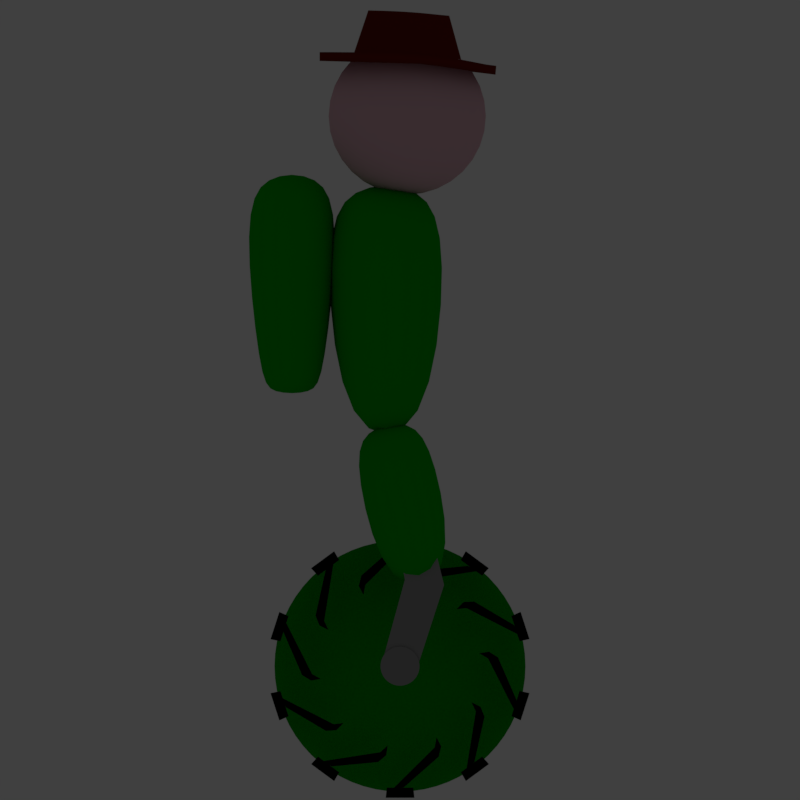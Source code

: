 # Source: PlayerCharacter.blend  (saved by Blender 2.79.0; exported with 4.5.12 LTS)
import bpy
from mathutils import Matrix  # noqa: F401  (used for matrix-valued properties, if any)

bpy.ops.wm.read_factory_settings(use_empty=True)
scene = bpy.context.scene
scene.name = 'Scene'

# ---- collections
col_collection_1 = bpy.data.collections.new('Collection 1'); scene.collection.children.link(col_collection_1)
col_collection_1.hide_render = True
col_collection_1.hide_viewport = True
col_collection_2 = bpy.data.collections.new('Collection 2'); scene.collection.children.link(col_collection_2)
col_collection_3 = bpy.data.collections.new('Collection 3'); scene.collection.children.link(col_collection_3)
col_collection_3.hide_render = True
col_collection_3.hide_viewport = True
col_collection_4 = bpy.data.collections.new('Collection 4'); scene.collection.children.link(col_collection_4)
col_collection_4.hide_render = True
col_collection_4.hide_viewport = True
col_collection_5 = bpy.data.collections.new('Collection 5'); scene.collection.children.link(col_collection_5)
col_collection_11 = bpy.data.collections.new('Collection 11'); scene.collection.children.link(col_collection_11)

# ---- materials (node trees are filled in below, after node groups)
mat_material_003 = bpy.data.materials.new('Material.003')
mat_material_003.alpha_threshold = 0.0
mat_material_003.use_transparent_shadow = False
mat_material_003.diffuse_color = (0.0, 0.0, 0.0, 1.0)
mat_material_003.roughness = 0.5
mat_material_003.specular_intensity = 0.0
mat_material_002 = bpy.data.materials.new('Material.002')
mat_material_002.alpha_threshold = 0.0
mat_material_002.use_transparent_shadow = False
mat_material_002.diffuse_color = (1.0, 1.0, 1.0, 1.0)
mat_material_002.roughness = 0.5
mat_material_002.specular_intensity = 0.0
mat_material_006 = bpy.data.materials.new('Material.006')
mat_material_006.alpha_threshold = 0.0
mat_material_006.use_transparent_shadow = False
mat_material_006.diffuse_color = (0.3185, 0.3185, 0.3185, 1.0)
mat_material_006.roughness = 0.5
mat_green = bpy.data.materials.new('Green')
mat_green.alpha_threshold = 0.0
mat_green.use_transparent_shadow = False
mat_green.diffuse_color = (0.0, 0.448, 0.002781, 1.0)
mat_green.roughness = 0.5
mat_material_004 = bpy.data.materials.new('Material.004')
mat_material_004.alpha_threshold = 0.0
mat_material_004.use_transparent_shadow = False
mat_material_004.diffuse_color = (0.168, 0.01458, 0.004047, 1.0)
mat_material_004.roughness = 0.5
mat_material_004.specular_intensity = 0.0
mat_material_005 = bpy.data.materials.new('Material.005')
mat_material_005.alpha_threshold = 0.0
mat_material_005.use_transparent_shadow = False
mat_material_005.diffuse_color = (0.8, 0.4925, 0.5658, 1.0)
mat_material_005.roughness = 0.5

# ---- material node trees

# ---- world
world_world = bpy.data.worlds.new('World'); scene.world = world_world
world_world.color = (0.05088, 0.05088, 0.05088)
world_world.use_sun_shadow = False
world_world.sun_shadow_jitter_overblur = 0.0
world_world.cycles.sampling_method = 'MANUAL'

# ---- cameras
cam_camera = bpy.data.cameras.new('Camera')
cam_camera.type = 'ORTHO'
cam_camera.clip_end = 100.0
cam_camera.lens = 35.0
cam_camera.sensor_width = 32.0
cam_camera.sensor_height = 18.0
cam_camera.ortho_scale = 2.104
cam_camera.dof.focus_distance = 0.0
cam_camera.dof.aperture_fstop = 128.0

# ---- lights
light_sun = bpy.data.lights.new('Sun', 'SUN')
light_sun.transmission_factor = 0.0
light_sun.angle = 0.1993
light_sun.energy = 1.0
light_sun.shadow_buffer_clip_start = 0.5
light_sun.shadow_soft_size = 0.1
light_sun.shadow_cascade_max_distance = 1000.0

# ---- meshes
me_cube_001 = bpy.data.meshes.new('Cube.001')
me_cube_001.from_pydata([(-0.1, 0.1533, -0.1), (-0.1, 0.1533, 0.1), (-0.1, 0.234, -0.1), (-0.1, 0.234, 0.1), (0.1, 0.1533, -0.1), (0.1, 0.1533, 0.1), (0.1, 0.234, -0.1), (0.1, 0.234, 0.1), (-0.3723, -0.1171, -0.1), (-0.3723, -0.1171, 0.1), (-0.3723, -0.03638, -0.1), (-0.3723, -0.03638, 0.1), (0.05155, 0.1564, -0.1), (0.05155, 0.1564, 0.1), (-0.0291, 0.146, -0.1), (-0.0291, 0.146, 0.1), (-0.4379, -0.1821, -0.1), (-0.4379, -0.1821, 0.1), (-0.4379, -0.1014, -0.1), (-0.4379, -0.1014, 0.1)], [], [(0, 1, 3, 2), (2, 3, 7, 6), (6, 7, 5, 4), (4, 5, 1, 0), (2, 6, 4, 0), (7, 3, 1, 5), (9, 11, 19, 17), (10, 11, 15, 14), (14, 15, 13, 12), (12, 13, 9, 8), (10, 14, 12, 8), (15, 11, 9, 13), (16, 17, 19, 18), (10, 8, 16, 18), (11, 10, 18, 19), (8, 9, 17, 16)])
me_cube_001.materials.append(mat_material_003)
me_cube_001.use_remesh_preserve_volume = False
me_cube_001.use_remesh_preserve_attributes = False
me_cube_001.use_mirror_vertex_groups = False
me_cube_001.update()
me_cylinder_001 = bpy.data.meshes.new('Cylinder.001')
me_cylinder_001.from_pydata([(0.0, 1.0, -0.1), (0.0, 1.0, 0.1), (0.09802, 0.9952, -0.1), (0.09802, 0.9952, 0.1), (0.1951, 0.9808, -0.1), (0.1951, 0.9808, 0.1), (0.2903, 0.9569, -0.1), (0.2903, 0.9569, 0.1), (0.3827, 0.9239, -0.1), (0.3827, 0.9239, 0.1), (0.4714, 0.8819, -0.1), (0.4714, 0.8819, 0.1), (0.5556, 0.8315, -0.1), (0.5556, 0.8315, 0.1), (0.6344, 0.773, -0.1), (0.6344, 0.773, 0.1), (0.7071, 0.7071, -0.1), (0.7071, 0.7071, 0.1), (0.773, 0.6344, -0.1), (0.773, 0.6344, 0.1), (0.8315, 0.5556, -0.1), (0.8315, 0.5556, 0.1), (0.8819, 0.4714, -0.1), (0.8819, 0.4714, 0.1), (0.9239, 0.3827, -0.1), (0.9239, 0.3827, 0.1), (0.9569, 0.2903, -0.1), (0.9569, 0.2903, 0.1), (0.9808, 0.1951, -0.1), (0.9808, 0.1951, 0.1), (0.9952, 0.09802, -0.1), (0.9952, 0.09802, 0.1), (1.0, -1.629e-07, -0.1), (1.0, -1.629e-07, 0.1), (0.9952, -0.09802, -0.1), (0.9952, -0.09802, 0.1), (0.9808, -0.1951, -0.1), (0.9808, -0.1951, 0.1), (0.9569, -0.2903, -0.1), (0.9569, -0.2903, 0.1), (0.9239, -0.3827, -0.1), (0.9239, -0.3827, 0.1), (0.8819, -0.4714, -0.1), (0.8819, -0.4714, 0.1), (0.8315, -0.5556, -0.1), (0.8315, -0.5556, 0.1), (0.773, -0.6344, -0.1), (0.773, -0.6344, 0.1), (0.7071, -0.7071, -0.1), (0.7071, -0.7071, 0.1), (0.6344, -0.773, -0.1), (0.6344, -0.773, 0.1), (0.5556, -0.8315, -0.1), (0.5556, -0.8315, 0.1), (0.4714, -0.8819, -0.1), (0.4714, -0.8819, 0.1), (0.3827, -0.9239, -0.1), (0.3827, -0.9239, 0.1), (0.2903, -0.9569, -0.1), (0.2903, -0.9569, 0.1), (0.1951, -0.9808, -0.1), (0.1951, -0.9808, 0.1), (0.09802, -0.9952, -0.1), (0.09802, -0.9952, 0.1), (-8.027e-07, -1.0, -0.1), (-8.027e-07, -1.0, 0.1), (-0.09802, -0.9952, -0.1), (-0.09802, -0.9952, 0.1), (-0.1951, -0.9808, -0.1), (-0.1951, -0.9808, 0.1), (-0.2903, -0.9569, -0.1), (-0.2903, -0.9569, 0.1), (-0.3827, -0.9239, -0.1), (-0.3827, -0.9239, 0.1), (-0.4714, -0.8819, -0.1), (-0.4714, -0.8819, 0.1), (-0.5556, -0.8315, -0.1), (-0.5556, -0.8315, 0.1), (-0.6344, -0.773, -0.1), (-0.6344, -0.773, 0.1), (-0.7071, -0.7071, -0.1), (-0.7071, -0.7071, 0.1), (-0.773, -0.6344, -0.1), (-0.773, -0.6344, 0.1), (-0.8315, -0.5556, -0.1), (-0.8315, -0.5556, 0.1), (-0.8819, -0.4714, -0.1), (-0.8819, -0.4714, 0.1), (-0.9239, -0.3827, -0.1), (-0.9239, -0.3827, 0.1), (-0.9569, -0.2903, -0.1), (-0.9569, -0.2903, 0.1), (-0.9808, -0.1951, -0.1), (-0.9808, -0.1951, 0.1), (-0.9952, -0.09802, -0.1), (-0.9952, -0.09802, 0.1), (-1.0, -4.649e-07, -0.1), (-1.0, -4.649e-07, 0.1), (-0.9952, 0.09802, -0.1), (-0.9952, 0.09802, 0.1), (-0.9808, 0.1951, -0.1), (-0.9808, 0.1951, 0.1), (-0.9569, 0.2903, -0.1), (-0.9569, 0.2903, 0.1), (-0.9239, 0.3827, -0.1), (-0.9239, 0.3827, 0.1), (-0.8819, 0.4714, -0.1), (-0.8819, 0.4714, 0.1), (-0.8315, 0.5556, -0.1), (-0.8315, 0.5556, 0.1), (-0.773, 0.6344, -0.1), (-0.773, 0.6344, 0.1), (-0.7071, 0.7071, -0.1), (-0.7071, 0.7071, 0.1), (-0.6344, 0.773, -0.1), (-0.6344, 0.773, 0.1), (-0.5556, 0.8315, -0.1), (-0.5556, 0.8315, 0.1), (-0.4714, 0.8819, -0.1), (-0.4714, 0.8819, 0.1), (-0.3827, 0.9239, -0.1), (-0.3827, 0.9239, 0.1), (-0.2903, 0.9569, -0.1), (-0.2903, 0.9569, 0.1), (-0.1951, 0.9808, -0.1), (-0.1951, 0.9808, 0.1), (-0.09802, 0.9952, -0.1), (-0.09802, 0.9952, 0.1)], [], [(0, 1, 3, 2), (2, 3, 5, 4), (4, 5, 7, 6), (6, 7, 9, 8), (8, 9, 11, 10), (10, 11, 13, 12), (12, 13, 15, 14), (14, 15, 17, 16), (16, 17, 19, 18), (18, 19, 21, 20), (20, 21, 23, 22), (22, 23, 25, 24), (24, 25, 27, 26), (26, 27, 29, 28), (28, 29, 31, 30), (30, 31, 33, 32), (32, 33, 35, 34), (34, 35, 37, 36), (36, 37, 39, 38), (38, 39, 41, 40), (40, 41, 43, 42), (42, 43, 45, 44), (44, 45, 47, 46), (46, 47, 49, 48), (48, 49, 51, 50), (50, 51, 53, 52), (52, 53, 55, 54), (54, 55, 57, 56), (56, 57, 59, 58), (58, 59, 61, 60), (60, 61, 63, 62), (62, 63, 65, 64), (64, 65, 67, 66), (66, 67, 69, 68), (68, 69, 71, 70), (70, 71, 73, 72), (72, 73, 75, 74), (74, 75, 77, 76), (76, 77, 79, 78), (78, 79, 81, 80), (80, 81, 83, 82), (82, 83, 85, 84), (84, 85, 87, 86), (86, 87, 89, 88), (88, 89, 91, 90), (90, 91, 93, 92), (92, 93, 95, 94), (94, 95, 97, 96), (96, 97, 99, 98), (98, 99, 101, 100), (100, 101, 103, 102), (102, 103, 105, 104), (104, 105, 107, 106), (106, 107, 109, 108), (108, 109, 111, 110), (110, 111, 113, 112), (112, 113, 115, 114), (114, 115, 117, 116), (116, 117, 119, 118), (118, 119, 121, 120), (120, 121, 123, 122), (122, 123, 125, 124), (3, 1, 127, 125, 123, 121, 119, 117, 115, 113, 111, 109, 107, 105, 103, 101, 99, 97, 95, 93, 91, 89, 87, 85, 83, 81, 79, 77, 75, 73, 71, 69, 67, 65, 63, 61, 59, 57, 55, 53, 51, 49, 47, 45, 43, 41, 39, 37, 35, 33, 31, 29, 27, 25, 23, 21, 19, 17, 15, 13, 11, 9, 7, 5), (124, 125, 127, 126), (126, 127, 1, 0), (0, 2, 4, 6, 8, 10, 12, 14, 16, 18, 20, 22, 24, 26, 28, 30, 32, 34, 36, 38, 40, 42, 44, 46, 48, 50, 52, 54, 56, 58, 60, 62, 64, 66, 68, 70, 72, 74, 76, 78, 80, 82, 84, 86, 88, 90, 92, 94, 96, 98, 100, 102, 104, 106, 108, 110, 112, 114, 116, 118, 120, 122, 124, 126)])
me_cylinder_001.materials.append(mat_material_002)
me_cylinder_001.use_remesh_preserve_volume = False
me_cylinder_001.use_remesh_preserve_attributes = False
me_cylinder_001.use_mirror_vertex_groups = False
me_cylinder_001.update()
me_cylinder_005 = bpy.data.meshes.new('Cylinder.005')
me_cylinder_005.from_pydata([(-6.062e-07, 0.05137, -0.05137), (-6.062e-07, 0.05137, 0.05137), (0.005034, 0.05112, -0.05137), (0.005034, 0.05112, 0.05137), (0.01002, 0.05038, -0.05137), (0.01002, 0.05038, 0.05137), (0.01491, 0.04915, -0.05137), (0.01491, 0.04915, 0.05137), (0.01966, 0.04746, -0.05137), (0.01966, 0.04746, 0.05137), (0.02421, 0.0453, -0.05137), (0.02421, 0.0453, 0.05137), (0.02854, 0.04271, -0.05137), (0.02854, 0.04271, 0.05137), (0.03259, 0.03971, -0.05137), (0.03259, 0.03971, 0.05137), (0.03632, 0.03632, -0.05137), (0.03632, 0.03632, 0.05137), (0.03971, 0.03259, -0.05137), (0.03971, 0.03259, 0.05137), (0.04271, 0.02854, -0.05137), (0.04271, 0.02854, 0.05137), (0.0453, 0.02421, -0.05137), (0.0453, 0.02421, 0.05137), (0.04746, 0.01966, -0.05137), (0.04746, 0.01966, 0.05137), (0.04915, 0.01491, -0.05137), (0.04915, 0.01491, 0.05137), (0.05038, 0.01002, -0.05137), (0.05038, 0.01002, 0.05137), (0.05112, 0.005035, -0.05137), (0.05112, 0.005035, 0.05137), (0.05137, -2.407e-07, -0.05137), (0.05137, -2.407e-07, 0.05137), (0.05112, -0.005035, -0.05137), (0.05112, -0.005035, 0.05137), (0.05038, -0.01002, -0.05137), (0.05038, -0.01002, 0.05137), (0.04915, -0.01491, -0.05137), (0.04915, -0.01491, 0.05137), (0.04746, -0.01966, -0.05137), (0.04746, -0.01966, 0.05137), (0.0453, -0.02421, -0.05137), (0.0453, -0.02421, 0.05137), (0.04271, -0.02854, -0.05137), (0.04271, -0.02854, 0.05137), (0.03971, -0.03259, -0.05137), (0.03971, -0.03259, 0.05137), (0.03632, -0.03632, -0.05137), (0.03632, -0.03632, 0.05137), (0.03259, -0.03971, -0.05137), (0.03259, -0.03971, 0.05137), (0.02854, -0.04271, -0.05137), (0.02854, -0.04271, 0.05137), (0.02421, -0.0453, -0.05137), (0.02421, -0.0453, 0.05137), (0.01966, -0.04746, -0.05137), (0.01966, -0.04746, 0.05137), (0.01491, -0.04915, -0.05137), (0.01491, -0.04915, 0.05137), (0.01002, -0.05038, -0.05137), (0.01002, -0.05038, 0.05137), (0.005034, -0.05112, -0.05137), (0.005034, -0.05112, 0.05137), (-6.474e-07, -0.05137, -0.05137), (-6.474e-07, -0.05137, 0.05137), (-0.005035, -0.05112, -0.05137), (-0.005035, -0.05112, 0.05137), (-0.01002, -0.05038, -0.05137), (-0.01002, -0.05038, 0.05137), (-0.01491, -0.04915, -0.05137), (-0.01491, -0.04915, 0.05137), (-0.01966, -0.04746, -0.05137), (-0.01966, -0.04746, 0.05137), (-0.02421, -0.0453, -0.05137), (-0.02421, -0.0453, 0.05137), (-0.02854, -0.04271, -0.05137), (-0.02854, -0.04271, 0.05137), (-0.03259, -0.03971, -0.05137), (-0.03259, -0.03971, 0.05137), (-0.03632, -0.03632, -0.05137), (-0.03632, -0.03632, 0.05137), (-0.03971, -0.03259, -0.05137), (-0.03971, -0.03259, 0.05137), (-0.04271, -0.02854, -0.05137), (-0.04271, -0.02854, 0.05137), (-0.0453, -0.02421, -0.05137), (-0.0453, -0.02421, 0.05137), (-0.04746, -0.01966, -0.05137), (-0.04746, -0.01966, 0.05137), (-0.04915, -0.01491, -0.05137), (-0.04915, -0.01491, 0.05137), (-0.05038, -0.01002, -0.05137), (-0.05038, -0.01002, 0.05137), (-0.05112, -0.005035, -0.05137), (-0.05112, -0.005035, 0.05137), (-0.05137, -2.562e-07, -0.05137), (-0.05137, -2.562e-07, 0.05137), (-0.05112, 0.005034, -0.05137), (-0.05112, 0.005034, 0.05137), (-0.05038, 0.01002, -0.05137), (-0.05038, 0.01002, 0.05137), (-0.04915, 0.01491, -0.05137), (-0.04915, 0.01491, 0.05137), (-0.04746, 0.01966, -0.05137), (-0.04746, 0.01966, 0.05137), (-0.0453, 0.02421, -0.05137), (-0.0453, 0.02421, 0.05137), (-0.04271, 0.02854, -0.05137), (-0.04271, 0.02854, 0.05137), (-0.03971, 0.03259, -0.05137), (-0.03971, 0.03259, 0.05137), (-0.03632, 0.03632, -0.05137), (-0.03632, 0.03632, 0.05137), (-0.03259, 0.03971, -0.05137), (-0.03259, 0.03971, 0.05137), (-0.02854, 0.04271, -0.05137), (-0.02854, 0.04271, 0.05137), (-0.02421, 0.0453, -0.05137), (-0.02421, 0.0453, 0.05137), (-0.01966, 0.04746, -0.05137), (-0.01966, 0.04746, 0.05137), (-0.01491, 0.04915, -0.05137), (-0.01491, 0.04915, 0.05137), (-0.01002, 0.05038, -0.05137), (-0.01002, 0.05038, 0.05137), (-0.005036, 0.05112, -0.05137), (-0.005036, 0.05112, 0.05137)], [], [(0, 1, 3, 2), (2, 3, 5, 4), (4, 5, 7, 6), (6, 7, 9, 8), (8, 9, 11, 10), (10, 11, 13, 12), (12, 13, 15, 14), (14, 15, 17, 16), (16, 17, 19, 18), (18, 19, 21, 20), (20, 21, 23, 22), (22, 23, 25, 24), (24, 25, 27, 26), (26, 27, 29, 28), (28, 29, 31, 30), (30, 31, 33, 32), (32, 33, 35, 34), (34, 35, 37, 36), (36, 37, 39, 38), (38, 39, 41, 40), (40, 41, 43, 42), (42, 43, 45, 44), (44, 45, 47, 46), (46, 47, 49, 48), (48, 49, 51, 50), (50, 51, 53, 52), (52, 53, 55, 54), (54, 55, 57, 56), (56, 57, 59, 58), (58, 59, 61, 60), (60, 61, 63, 62), (62, 63, 65, 64), (64, 65, 67, 66), (66, 67, 69, 68), (68, 69, 71, 70), (70, 71, 73, 72), (72, 73, 75, 74), (74, 75, 77, 76), (76, 77, 79, 78), (78, 79, 81, 80), (80, 81, 83, 82), (82, 83, 85, 84), (84, 85, 87, 86), (86, 87, 89, 88), (88, 89, 91, 90), (90, 91, 93, 92), (92, 93, 95, 94), (94, 95, 97, 96), (96, 97, 99, 98), (98, 99, 101, 100), (100, 101, 103, 102), (102, 103, 105, 104), (104, 105, 107, 106), (106, 107, 109, 108), (108, 109, 111, 110), (110, 111, 113, 112), (112, 113, 115, 114), (114, 115, 117, 116), (116, 117, 119, 118), (118, 119, 121, 120), (120, 121, 123, 122), (122, 123, 125, 124), (3, 1, 127, 125, 123, 121, 119, 117, 115, 113, 111, 109, 107, 105, 103, 101, 99, 97, 95, 93, 91, 89, 87, 85, 83, 81, 79, 77, 75, 73, 71, 69, 67, 65, 63, 61, 59, 57, 55, 53, 51, 49, 47, 45, 43, 41, 39, 37, 35, 33, 31, 29, 27, 25, 23, 21, 19, 17, 15, 13, 11, 9, 7, 5), (124, 125, 127, 126), (126, 127, 1, 0), (0, 2, 4, 6, 8, 10, 12, 14, 16, 18, 20, 22, 24, 26, 28, 30, 32, 34, 36, 38, 40, 42, 44, 46, 48, 50, 52, 54, 56, 58, 60, 62, 64, 66, 68, 70, 72, 74, 76, 78, 80, 82, 84, 86, 88, 90, 92, 94, 96, 98, 100, 102, 104, 106, 108, 110, 112, 114, 116, 118, 120, 122, 124, 126)])
me_cylinder_005.materials.append(mat_material_006)
me_cylinder_005.use_remesh_preserve_volume = False
me_cylinder_005.use_remesh_preserve_attributes = False
me_cylinder_005.use_mirror_vertex_groups = False
me_cylinder_005.update()
me_cube_003 = bpy.data.meshes.new('Cube.003')
me_cube_003.from_pydata([(-0.6962, -1.0, -0.6962), (-0.6962, -1.0, 0.6962), (-0.6237, 1.0, -0.6237), (-0.6237, 1.0, 0.6237), (0.6962, -1.0, -0.6962), (0.6962, -1.0, 0.6962), (0.6237, 1.0, -0.6237), (0.6237, 1.0, 0.6237), (-1.071, 0.5349, -1.071), (-1.071, 0.5349, 1.071), (1.071, 0.5349, -1.071), (1.071, 0.5349, 1.071)], [], [(8, 9, 3, 2), (2, 3, 7, 6), (10, 11, 5, 4), (4, 5, 1, 0), (8, 10, 4, 0), (11, 9, 1, 5), (7, 3, 9, 11), (2, 6, 10, 8), (6, 7, 11, 10), (0, 1, 9, 8)])
me_cube_003.polygons.foreach_set('use_smooth', [True] * 10)
me_cube_003.materials.append(mat_green)
me_cube_003.use_remesh_preserve_volume = False
me_cube_003.use_remesh_preserve_attributes = False
me_cube_003.use_mirror_vertex_groups = False
me_cube_003.update()
me_cube_006 = bpy.data.meshes.new('Cube.006')
me_cube_006.from_pydata([(-0.6962, -1.0, -0.6962), (-0.6962, -1.0, 0.6962), (-0.6237, 1.0, -0.6237), (-0.6237, 1.0, 0.6237), (0.6962, -1.0, -0.6962), (0.6962, -1.0, 0.6962), (0.6237, 1.0, -0.6237), (0.6237, 1.0, 0.6237), (-1.071, 0.5349, -1.071), (-1.071, 0.5349, 1.071), (1.071, 0.5349, -1.071), (1.071, 0.5349, 1.071), (-0.4542, -1.17, -0.4542), (-0.4542, -1.17, 0.4542), (0.4542, -1.17, -0.4542), (0.4542, -1.17, 0.4542)], [], [(8, 9, 3, 2), (2, 3, 7, 6), (10, 11, 5, 4), (1, 0, 12, 13), (8, 10, 4, 0), (11, 9, 1, 5), (7, 3, 9, 11), (2, 6, 10, 8), (6, 7, 11, 10), (0, 1, 9, 8), (14, 15, 13, 12), (0, 4, 14, 12), (5, 1, 13, 15), (4, 5, 15, 14)])
me_cube_006.polygons.foreach_set('use_smooth', [True] * 14)
me_cube_006.materials.append(mat_green)
me_cube_006.use_remesh_preserve_volume = False
me_cube_006.use_remesh_preserve_attributes = False
me_cube_006.use_mirror_vertex_groups = False
me_cube_006.update()
me_cube_005 = bpy.data.meshes.new('Cube.005')
me_cube_005.from_pydata([(-1.0, -1.0, -1.0), (-1.0, -1.0, 1.0), (-1.204, 0.8365, -1.0), (-1.204, 0.8365, 1.0), (1.0, -1.0, -1.0), (1.0, -1.0, 1.0), (1.0, 1.0, -1.0), (1.0, 1.0, 1.0), (-2.046, 1.453, -1.0), (-2.046, 1.453, 1.0), (-0.323, 1.868, -1.0), (-0.323, 1.868, 1.0)], [], [(0, 1, 3, 2), (7, 6, 10, 11), (6, 7, 5, 4), (4, 5, 1, 0), (2, 6, 4, 0), (7, 3, 1, 5), (8, 9, 11, 10), (6, 2, 8, 10), (3, 7, 11, 9), (2, 3, 9, 8)])
me_cube_005.materials.append(mat_material_006)
me_cube_005.use_remesh_preserve_volume = False
me_cube_005.use_remesh_preserve_attributes = False
me_cube_005.use_mirror_vertex_groups = False
me_cube_005.update()
me_cube_004 = bpy.data.meshes.new('Cube.004')
me_cube_004.from_pydata([(-0.9049, -1.0, -0.9049), (-0.9049, -1.0, 0.9049), (-0.6237, 1.0, -0.6237), (-0.6237, 1.0, 0.6237), (0.9049, -1.0, -0.9049), (0.9049, -1.0, 0.9049), (0.6237, 1.0, -0.6237), (0.6237, 1.0, 0.6237), (-1.071, 0.5349, -1.071), (-1.071, 0.5349, 1.071), (1.071, 0.5349, -1.071), (1.071, 0.5349, 1.071)], [], [(8, 9, 3, 2), (2, 3, 7, 6), (10, 11, 5, 4), (4, 5, 1, 0), (8, 10, 4, 0), (11, 9, 1, 5), (7, 3, 9, 11), (2, 6, 10, 8), (6, 7, 11, 10), (0, 1, 9, 8)])
me_cube_004.polygons.foreach_set('use_smooth', [True] * 10)
me_cube_004.materials.append(mat_green)
me_cube_004.use_remesh_preserve_volume = False
me_cube_004.use_remesh_preserve_attributes = False
me_cube_004.use_mirror_vertex_groups = False
me_cube_004.update()
me_cylinder_003 = bpy.data.meshes.new('Cylinder.003')
me_cylinder_003.from_pydata([(-0.02625, 0.541, 0.2807), (-0.03929, 0.7372, 0.8894), (0.03123, 0.5384, 0.2847), (0.03686, 0.7337, 0.896), (0.08822, 0.5306, 0.2891), (0.1123, 0.723, 0.9033), (0.1441, 0.5177, 0.2938), (0.1864, 0.7055, 0.9114), (0.1984, 0.4998, 0.2987), (0.2583, 0.6811, 0.92), (0.2506, 0.4771, 0.3037), (0.3274, 0.6502, 0.9289), (0.3, 0.4498, 0.3087), (0.3928, 0.613, 0.9381), (0.3461, 0.4182, 0.3136), (0.454, 0.5699, 0.9472), (0.3886, 0.3825, 0.3181), (0.5103, 0.5213, 0.9559), (0.4269, 0.3432, 0.3223), (0.5612, 0.4677, 0.964), (0.4606, 0.3006, 0.3259), (0.6062, 0.4096, 0.9711), (0.4894, 0.255, 0.3289), (0.6447, 0.3475, 0.977), (0.5131, 0.207, 0.3311), (0.6764, 0.2821, 0.9813), (0.5313, 0.157, 0.3325), (0.701, 0.214, 0.984), (0.5441, 0.1055, 0.3332), (0.7185, 0.1438, 0.9855), (0.5519, 0.05303, 0.3336), (0.7291, 0.07226, 0.9864), (0.5545, -1.883e-07, 0.3338), (0.7326, -1.917e-07, 0.9867), (0.5519, -0.05303, 0.3336), (0.7291, -0.07226, 0.9864), (0.5441, -0.1055, 0.3332), (0.7185, -0.1438, 0.9855), (0.5313, -0.157, 0.3325), (0.701, -0.214, 0.984), (0.5131, -0.207, 0.3311), (0.6764, -0.2821, 0.9813), (0.4894, -0.255, 0.3289), (0.6447, -0.3475, 0.977), (0.4606, -0.3006, 0.3259), (0.6062, -0.4096, 0.9711), (0.4269, -0.3432, 0.3223), (0.5612, -0.4677, 0.964), (0.3886, -0.3825, 0.3181), (0.5103, -0.5213, 0.9559), (0.3461, -0.4182, 0.3136), (0.454, -0.5699, 0.9472), (0.3, -0.4498, 0.3087), (0.3928, -0.613, 0.9381), (0.2506, -0.4771, 0.3037), (0.3274, -0.6502, 0.9289), (0.1984, -0.4998, 0.2987), (0.2583, -0.6811, 0.92), (0.1441, -0.5177, 0.2938), (0.1864, -0.7055, 0.9114), (0.08822, -0.5306, 0.2891), (0.1123, -0.723, 0.9033), (0.03123, -0.5384, 0.2847), (0.03686, -0.7337, 0.896), (-0.02625, -0.541, 0.2807), (-0.03929, -0.7372, 0.8894), (-0.08364, -0.5384, 0.277), (-0.1153, -0.7337, 0.8837), (-0.1404, -0.5306, 0.2737), (-0.1906, -0.723, 0.8787), (-0.1959, -0.5177, 0.2708), (-0.2642, -0.7055, 0.8745), (-0.2497, -0.4998, 0.2682), (-0.3356, -0.6811, 0.8711), (-0.3013, -0.4771, 0.2661), (-0.404, -0.6502, 0.8683), (-0.3501, -0.4498, 0.2642), (-0.4688, -0.613, 0.8661), (-0.3957, -0.4182, 0.2627), (-0.5293, -0.5699, 0.8644), (-0.4377, -0.3825, 0.2614), (-0.5851, -0.5213, 0.863), (-0.4758, -0.3432, 0.2603), (-0.6356, -0.4677, 0.862), (-0.5095, -0.3006, 0.2594), (-0.6804, -0.4096, 0.8612), (-0.5387, -0.255, 0.2587), (-0.719, -0.3475, 0.8606), (-0.5629, -0.207, 0.2581), (-0.7512, -0.2821, 0.8602), (-0.5821, -0.157, 0.2577), (-0.7765, -0.214, 0.8599), (-0.5961, -0.1055, 0.2573), (-0.7949, -0.1438, 0.8596), (-0.6048, -0.05303, 0.257), (-0.8061, -0.07226, 0.8594), (-0.608, -3.55e-07, 0.2568), (-0.8101, -4.199e-07, 0.8593), (-0.6048, 0.05302, 0.257), (-0.8061, 0.07226, 0.8594), (-0.5961, 0.1055, 0.2573), (-0.7949, 0.1438, 0.8596), (-0.5821, 0.157, 0.2577), (-0.7765, 0.214, 0.8599), (-0.5629, 0.207, 0.2581), (-0.7512, 0.2821, 0.8602), (-0.5387, 0.255, 0.2587), (-0.719, 0.3475, 0.8606), (-0.5095, 0.3006, 0.2594), (-0.6804, 0.4096, 0.8612), (-0.4758, 0.3432, 0.2603), (-0.6356, 0.4677, 0.862), (-0.4377, 0.3825, 0.2614), (-0.5851, 0.5213, 0.863), (-0.3957, 0.4182, 0.2627), (-0.5293, 0.5699, 0.8644), (-0.3501, 0.4498, 0.2642), (-0.4688, 0.613, 0.8661), (-0.3013, 0.4771, 0.2661), (-0.404, 0.6502, 0.8683), (-0.2497, 0.4998, 0.2682), (-0.3356, 0.6811, 0.8711), (-0.1959, 0.5177, 0.2708), (-0.2642, 0.7055, 0.8745), (-0.1404, 0.5306, 0.2737), (-0.1906, 0.723, 0.8787), (-0.08364, 0.5384, 0.277), (-0.1153, 0.7337, 0.8837), (-0.05194, 1.228, 0.8786), (0.07376, 1.222, 0.8868), (0.1986, 1.205, 0.8969), (0.3213, 1.175, 0.909), (0.4405, 1.135, 0.9228), (0.5552, 1.083, 0.9383), (0.664, 1.021, 0.9549), (0.7658, 0.9494, 0.9721), (0.8596, 0.8684, 0.9893), (0.9444, 0.7791, 1.006), (1.019, 0.6823, 1.021), (1.084, 0.579, 1.033), (1.136, 0.47, 1.043), (1.177, 0.3565, 1.048), (1.207, 0.2396, 1.051), (1.224, 0.1204, 1.053), (1.23, -1.439e-07, 1.053), (1.224, -0.1204, 1.053), (1.207, -0.2396, 1.051), (1.177, -0.3565, 1.048), (1.136, -0.47, 1.043), (1.084, -0.579, 1.033), (1.019, -0.6823, 1.021), (0.9444, -0.7791, 1.006), (0.8596, -0.8684, 0.9893), (0.7658, -0.9494, 0.9721), (0.664, -1.021, 0.9549), (0.5552, -1.083, 0.9383), (0.4405, -1.135, 0.9228), (0.3213, -1.175, 0.909), (0.1986, -1.205, 0.8969), (0.07376, -1.222, 0.8868), (-0.05194, -1.228, 0.8786), (-0.1773, -1.222, 0.8722), (-0.3009, -1.205, 0.8674), (-0.4218, -1.175, 0.864), (-0.5387, -1.135, 0.8617), (-0.6504, -1.083, 0.8601), (-0.7561, -1.021, 0.8591), (-0.8546, -0.9494, 0.8584), (-0.9451, -0.8684, 0.8578), (-1.027, -0.7791, 0.8572), (-1.099, -0.6823, 0.8567), (-1.161, -0.5789, 0.8565), (-1.213, -0.47, 0.8565), (-1.253, -0.3565, 0.8565), (-1.283, -0.2396, 0.8565), (-1.3, -0.1204, 0.8565), (-1.306, -5.234e-07, 0.8565), (-1.3, 0.1204, 0.8565), (-1.283, 0.2396, 0.8565), (-1.253, 0.3565, 0.8565), (-1.213, 0.47, 0.8565), (-1.161, 0.5789, 0.8565), (-1.099, 0.6823, 0.8567), (-1.027, 0.7791, 0.8572), (-0.9451, 0.8684, 0.8578), (-0.8546, 0.9494, 0.8584), (-0.7561, 1.021, 0.8591), (-0.6504, 1.083, 0.8601), (-0.5387, 1.135, 0.8617), (-0.4218, 1.175, 0.864), (-0.3009, 1.205, 0.8674), (-0.1773, 1.222, 0.8722), (-0.05542, 1.228, 1.005), (0.06948, 1.222, 1.013), (0.1934, 1.205, 1.023), (0.3152, 1.175, 1.035), (0.4335, 1.135, 1.049), (0.5472, 1.083, 1.064), (0.655, 1.021, 1.08), (0.756, 0.9494, 1.098), (0.849, 0.8684, 1.115), (0.933, 0.7791, 1.131), (1.007, 0.6823, 1.145), (1.071, 0.579, 1.158), (1.124, 0.47, 1.167), (1.165, 0.3565, 1.173), (1.194, 0.2396, 1.177), (1.212, 0.1204, 1.179), (1.218, -1.44e-07, 1.179), (1.212, -0.1204, 1.179), (1.194, -0.2396, 1.177), (1.165, -0.3565, 1.173), (1.124, -0.47, 1.167), (1.071, -0.579, 1.158), (1.007, -0.6823, 1.145), (0.933, -0.7791, 1.131), (0.849, -0.8684, 1.115), (0.756, -0.9494, 1.098), (0.655, -1.021, 1.08), (0.5472, -1.083, 1.064), (0.4335, -1.135, 1.049), (0.3152, -1.175, 1.035), (0.1934, -1.205, 1.023), (0.06947, -1.222, 1.013), (-0.05542, -1.228, 1.005), (-0.18, -1.222, 0.9984), (-0.303, -1.205, 0.9937), (-0.4233, -1.175, 0.9903), (-0.5397, -1.135, 0.988), (-0.6511, -1.083, 0.9865), (-0.7565, -1.021, 0.9855), (-0.8548, -0.9494, 0.9849), (-0.9452, -0.8684, 0.9843), (-1.027, -0.7791, 0.9838), (-1.099, -0.6823, 0.9833), (-1.161, -0.5789, 0.9831), (-1.213, -0.47, 0.9831), (-1.253, -0.3565, 0.9831), (-1.283, -0.2396, 0.9831), (-1.3, -0.1204, 0.9831), (-1.306, -5.234e-07, 0.9831), (-1.3, 0.1204, 0.9831), (-1.283, 0.2396, 0.9831), (-1.253, 0.3565, 0.9831), (-1.213, 0.47, 0.9831), (-1.161, 0.5789, 0.9831), (-1.099, 0.6823, 0.9833), (-1.027, 0.7791, 0.9838), (-0.9452, 0.8684, 0.9843), (-0.8548, 0.9494, 0.9849), (-0.7565, 1.021, 0.9855), (-0.6511, 1.083, 0.9865), (-0.5397, 1.135, 0.988), (-0.4233, 1.175, 0.9903), (-0.303, 1.205, 0.9937), (-0.18, 1.222, 0.9984)], [], [(0, 1, 3, 2), (2, 3, 5, 4), (4, 5, 7, 6), (6, 7, 9, 8), (8, 9, 11, 10), (10, 11, 13, 12), (12, 13, 15, 14), (14, 15, 17, 16), (16, 17, 19, 18), (18, 19, 21, 20), (20, 21, 23, 22), (22, 23, 25, 24), (24, 25, 27, 26), (26, 27, 29, 28), (28, 29, 31, 30), (30, 31, 33, 32), (32, 33, 35, 34), (34, 35, 37, 36), (36, 37, 39, 38), (38, 39, 41, 40), (40, 41, 43, 42), (42, 43, 45, 44), (44, 45, 47, 46), (46, 47, 49, 48), (48, 49, 51, 50), (50, 51, 53, 52), (52, 53, 55, 54), (54, 55, 57, 56), (56, 57, 59, 58), (58, 59, 61, 60), (60, 61, 63, 62), (62, 63, 65, 64), (64, 65, 67, 66), (66, 67, 69, 68), (68, 69, 71, 70), (70, 71, 73, 72), (72, 73, 75, 74), (74, 75, 77, 76), (76, 77, 79, 78), (78, 79, 81, 80), (80, 81, 83, 82), (82, 83, 85, 84), (84, 85, 87, 86), (86, 87, 89, 88), (88, 89, 91, 90), (90, 91, 93, 92), (92, 93, 95, 94), (94, 95, 97, 96), (96, 97, 99, 98), (98, 99, 101, 100), (100, 101, 103, 102), (102, 103, 105, 104), (104, 105, 107, 106), (106, 107, 109, 108), (108, 109, 111, 110), (110, 111, 113, 112), (112, 113, 115, 114), (114, 115, 117, 116), (116, 117, 119, 118), (118, 119, 121, 120), (120, 121, 123, 122), (122, 123, 125, 124), (13, 11, 133, 134), (124, 125, 127, 126), (126, 127, 1, 0), (0, 2, 4, 6, 8, 10, 12, 14, 16, 18, 20, 22, 24, 26, 28, 30, 32, 34, 36, 38, 40, 42, 44, 46, 48, 50, 52, 54, 56, 58, 60, 62, 64, 66, 68, 70, 72, 74, 76, 78, 80, 82, 84, 86, 88, 90, 92, 94, 96, 98, 100, 102, 104, 106, 108, 110, 112, 114, 116, 118, 120, 122, 124, 126), (137, 136, 200, 201), (83, 81, 168, 169), (31, 29, 142, 143), (101, 99, 177, 178), (49, 47, 151, 152), (119, 117, 186, 187), (67, 65, 160, 161), (15, 13, 134, 135), (85, 83, 169, 170), (33, 31, 143, 144), (103, 101, 178, 179), (51, 49, 152, 153), (121, 119, 187, 188), (69, 67, 161, 162), (17, 15, 135, 136), (87, 85, 170, 171), (35, 33, 144, 145), (105, 103, 179, 180), (53, 51, 153, 154), (123, 121, 188, 189), (71, 69, 162, 163), (19, 17, 136, 137), (89, 87, 171, 172), (37, 35, 145, 146), (107, 105, 180, 181), (3, 1, 128, 129), (55, 53, 154, 155), (125, 123, 189, 190), (73, 71, 163, 164), (21, 19, 137, 138), (91, 89, 172, 173), (39, 37, 146, 147), (109, 107, 181, 182), (57, 55, 155, 156), (127, 125, 190, 191), (5, 3, 129, 130), (75, 73, 164, 165), (23, 21, 138, 139), (93, 91, 173, 174), (41, 39, 147, 148), (111, 109, 182, 183), (59, 57, 156, 157), (1, 127, 191, 128), (7, 5, 130, 131), (77, 75, 165, 166), (25, 23, 139, 140), (95, 93, 174, 175), (43, 41, 148, 149), (113, 111, 183, 184), (61, 59, 157, 158), (9, 7, 131, 132), (79, 77, 166, 167), (27, 25, 140, 141), (97, 95, 175, 176), (45, 43, 149, 150), (115, 113, 184, 185), (63, 61, 158, 159), (11, 9, 132, 133), (81, 79, 167, 168), (29, 27, 141, 142), (99, 97, 176, 177), (47, 45, 150, 151), (117, 115, 185, 186), (65, 63, 159, 160), (193, 192, 255, 254, 253, 252, 251, 250, 249, 248, 247, 246, 245, 244, 243, 242, 241, 240, 239, 238, 237, 236, 235, 234, 233, 232, 231, 230, 229, 228, 227, 226, 225, 224, 223, 222, 221, 220, 219, 218, 217, 216, 215, 214, 213, 212, 211, 210, 209, 208, 207, 206, 205, 204, 203, 202, 201, 200, 199, 198, 197, 196, 195, 194), (190, 189, 253, 254), (164, 163, 227, 228), (138, 137, 201, 202), (191, 190, 254, 255), (165, 164, 228, 229), (139, 138, 202, 203), (128, 191, 255, 192), (166, 165, 229, 230), (140, 139, 203, 204), (167, 166, 230, 231), (141, 140, 204, 205), (168, 167, 231, 232), (142, 141, 205, 206), (169, 168, 232, 233), (143, 142, 206, 207), (170, 169, 233, 234), (144, 143, 207, 208), (171, 170, 234, 235), (145, 144, 208, 209), (172, 171, 235, 236), (146, 145, 209, 210), (173, 172, 236, 237), (147, 146, 210, 211), (174, 173, 237, 238), (148, 147, 211, 212), (175, 174, 238, 239), (149, 148, 212, 213), (176, 175, 239, 240), (150, 149, 213, 214), (177, 176, 240, 241), (151, 150, 214, 215), (178, 177, 241, 242), (152, 151, 215, 216), (179, 178, 242, 243), (153, 152, 216, 217), (180, 179, 243, 244), (154, 153, 217, 218), (181, 180, 244, 245), (155, 154, 218, 219), (129, 128, 192, 193), (182, 181, 245, 246), (156, 155, 219, 220), (130, 129, 193, 194), (183, 182, 246, 247), (157, 156, 220, 221), (131, 130, 194, 195), (184, 183, 247, 248), (158, 157, 221, 222), (132, 131, 195, 196), (185, 184, 248, 249), (159, 158, 222, 223), (133, 132, 196, 197), (186, 185, 249, 250), (160, 159, 223, 224), (134, 133, 197, 198), (187, 186, 250, 251), (161, 160, 224, 225), (135, 134, 198, 199), (188, 187, 251, 252), (162, 161, 225, 226), (136, 135, 199, 200), (189, 188, 252, 253), (163, 162, 226, 227)])
me_cylinder_003.polygons.foreach_set('use_smooth', [True] * 194)
me_cylinder_003.materials.append(mat_material_004)
me_cylinder_003.use_remesh_preserve_volume = False
me_cylinder_003.use_remesh_preserve_attributes = False
me_cylinder_003.use_mirror_vertex_groups = False
me_cylinder_003.update()
me_sphere = bpy.data.meshes.new('Sphere')
me_sphere.from_pydata([(0.0, -3.258e-07, -1.0), (0.03806, 0.1913, 0.9808), (0.07466, 0.3753, 0.9239), (0.1084, 0.5449, 0.8315), (0.1379, 0.6935, 0.7071), (0.1622, 0.8155, 0.5556), (0.1802, 0.9061, 0.3827), (0.1913, 0.9619, 0.1951), (0.1951, 0.9808, 7.55e-08), (0.1913, 0.9619, -0.1951), (0.1802, 0.9061, -0.3827), (0.1622, 0.8155, -0.5556), (0.1379, 0.6935, -0.7071), (0.1084, 0.5449, -0.8315), (0.07466, 0.3753, -0.9239), (0.03806, 0.1913, -0.9808), (0.07466, 0.1802, 0.9808), (0.1464, 0.3536, 0.9239), (0.2126, 0.5133, 0.8315), (0.2706, 0.6533, 0.7071), (0.3182, 0.7682, 0.5556), (0.3536, 0.8536, 0.3827), (0.3753, 0.9061, 0.1951), (0.3827, 0.9239, 7.55e-08), (0.3753, 0.9061, -0.1951), (0.3536, 0.8536, -0.3827), (0.3182, 0.7682, -0.5556), (0.2706, 0.6533, -0.7071), (0.2126, 0.5133, -0.8315), (0.1464, 0.3536, -0.9239), (0.07466, 0.1802, -0.9808), (0.1084, 0.1622, 0.9808), (0.2126, 0.3182, 0.9239), (0.3087, 0.4619, 0.8315), (0.3928, 0.5879, 0.7071), (0.4619, 0.6913, 0.5556), (0.5133, 0.7682, 0.3827), (0.5449, 0.8155, 0.1951), (0.5556, 0.8315, 7.55e-08), (0.5449, 0.8155, -0.1951), (0.5133, 0.7682, -0.3827), (0.4619, 0.6913, -0.5556), (0.3928, 0.5879, -0.7071), (0.3087, 0.4619, -0.8315), (0.2126, 0.3182, -0.9239), (0.1084, 0.1622, -0.9808), (0.1379, 0.1379, 0.9808), (0.2706, 0.2706, 0.9239), (0.3928, 0.3928, 0.8315), (0.5, 0.5, 0.7071), (0.5879, 0.5879, 0.5556), (0.6533, 0.6533, 0.3827), (0.6935, 0.6935, 0.1951), (0.7071, 0.7071, 7.55e-08), (0.6935, 0.6935, -0.1951), (0.6533, 0.6533, -0.3827), (0.5879, 0.5879, -0.5556), (0.5, 0.5, -0.7071), (0.3928, 0.3928, -0.8315), (0.2706, 0.2706, -0.9239), (0.1379, 0.1379, -0.9808), (0.1622, 0.1084, 0.9808), (0.3182, 0.2126, 0.9239), (0.4619, 0.3087, 0.8315), (0.5879, 0.3928, 0.7071), (0.6913, 0.4619, 0.5556), (0.7682, 0.5133, 0.3827), (0.8155, 0.5449, 0.1951), (0.8315, 0.5556, 7.55e-08), (0.8155, 0.5449, -0.1951), (0.7682, 0.5133, -0.3827), (0.6913, 0.4619, -0.5556), (0.5879, 0.3928, -0.7071), (0.4619, 0.3087, -0.8315), (0.3182, 0.2126, -0.9239), (0.1622, 0.1084, -0.9808), (0.1802, 0.07466, 0.9808), (0.3536, 0.1464, 0.9239), (0.5133, 0.2126, 0.8315), (0.6533, 0.2706, 0.7071), (0.7682, 0.3182, 0.5556), (0.8536, 0.3536, 0.3827), (0.9061, 0.3753, 0.1951), (0.9239, 0.3827, 7.55e-08), (0.9061, 0.3753, -0.1951), (0.8536, 0.3536, -0.3827), (0.7682, 0.3182, -0.5556), (0.6533, 0.2706, -0.7071), (0.5133, 0.2126, -0.8315), (0.3536, 0.1464, -0.9239), (0.1802, 0.07466, -0.9808), (0.1913, 0.03806, 0.9808), (0.3753, 0.07466, 0.9239), (0.5449, 0.1084, 0.8315), (0.6935, 0.1379, 0.7071), (0.8155, 0.1622, 0.5556), (0.9061, 0.1802, 0.3827), (0.9619, 0.1913, 0.1951), (0.9808, 0.1951, 7.55e-08), (0.9619, 0.1913, -0.1951), (0.9061, 0.1802, -0.3827), (0.8155, 0.1622, -0.5556), (0.6935, 0.1379, -0.7071), (0.5449, 0.1084, -0.8315), (0.3753, 0.07466, -0.9239), (0.1913, 0.03806, -0.9808), (0.1951, -3.266e-07, 0.9808), (0.3827, -3.192e-07, 0.9239), (0.5556, -3.117e-07, 0.8315), (0.7071, -3.192e-07, 0.7071), (0.8315, -3.341e-07, 0.5556), (0.9239, -2.745e-07, 0.3827), (0.9808, -3.937e-07, 0.1951), (1.0, -3.788e-07, 7.55e-08), (0.9808, -3.937e-07, -0.1951), (0.9239, -2.298e-07, -0.3827), (0.8315, -3.341e-07, -0.5556), (0.7071, -3.192e-07, -0.7071), (0.5556, -3.415e-07, -0.8315), (0.3827, -3.043e-07, -0.9239), (0.1951, -3.08e-07, -0.9808), (0.1913, -0.03806, 0.9808), (0.3753, -0.07466, 0.9239), (0.5449, -0.1084, 0.8315), (0.6935, -0.138, 0.7071), (0.8155, -0.1622, 0.5556), (0.9061, -0.1802, 0.3827), (0.9619, -0.1913, 0.1951), (0.9808, -0.1951, 7.55e-08), (0.9619, -0.1913, -0.1951), (0.9061, -0.1802, -0.3827), (0.8155, -0.1622, -0.5556), (0.6935, -0.138, -0.7071), (0.5449, -0.1084, -0.8315), (0.3753, -0.07466, -0.9239), (0.1913, -0.03806, -0.9808), (0.1802, -0.07466, 0.9808), (0.3536, -0.1464, 0.9239), (0.5133, -0.2126, 0.8315), (0.6533, -0.2706, 0.7071), (0.7682, -0.3182, 0.5556), (0.8536, -0.3536, 0.3827), (0.9061, -0.3753, 0.1951), (0.9239, -0.3827, 7.55e-08), (0.9061, -0.3753, -0.1951), (0.8536, -0.3536, -0.3827), (0.7682, -0.3182, -0.5556), (0.6533, -0.2706, -0.7071), (0.5133, -0.2126, -0.8315), (0.3536, -0.1464, -0.9239), (0.1802, -0.07466, -0.9808), (0.1622, -0.1084, 0.9808), (0.3182, -0.2126, 0.9239), (0.4619, -0.3087, 0.8315), (0.5879, -0.3928, 0.7071), (0.6913, -0.4619, 0.5556), (0.7682, -0.5133, 0.3827), (0.8155, -0.5449, 0.1951), (0.8315, -0.5556, 7.55e-08), (0.8155, -0.5449, -0.1951), (0.7682, -0.5133, -0.3827), (0.6913, -0.4619, -0.5556), (0.5879, -0.3928, -0.7071), (0.4619, -0.3087, -0.8315), (0.3182, -0.2126, -0.9239), (0.1622, -0.1084, -0.9808), (0.1379, -0.138, 0.9808), (0.2706, -0.2706, 0.9239), (0.3928, -0.3928, 0.8315), (0.5, -0.5, 0.7071), (0.5879, -0.5879, 0.5556), (0.6533, -0.6533, 0.3827), (0.6935, -0.6935, 0.1951), (0.7071, -0.7071, 7.55e-08), (0.6935, -0.6935, -0.1951), (0.6533, -0.6533, -0.3827), (0.5879, -0.5879, -0.5556), (0.5, -0.5, -0.7071), (0.3928, -0.3928, -0.8315), (0.2706, -0.2706, -0.9239), (0.1379, -0.138, -0.9808), (0.1084, -0.1622, 0.9808), (0.2126, -0.3182, 0.9239), (0.3087, -0.4619, 0.8315), (0.3928, -0.5879, 0.7071), (0.4619, -0.6913, 0.5556), (0.5133, -0.7682, 0.3827), (0.5449, -0.8155, 0.1951), (0.5556, -0.8315, 7.55e-08), (0.5449, -0.8155, -0.1951), (0.5133, -0.7682, -0.3827), (0.4619, -0.6913, -0.5556), (0.3928, -0.5879, -0.7071), (0.3087, -0.4619, -0.8315), (0.2126, -0.3182, -0.9239), (0.1084, -0.1622, -0.9808), (0.07466, -0.1802, 0.9808), (0.1464, -0.3536, 0.9239), (0.2126, -0.5133, 0.8315), (0.2706, -0.6533, 0.7071), (0.3182, -0.7682, 0.5556), (0.3536, -0.8536, 0.3827), (0.3753, -0.9061, 0.1951), (0.3827, -0.9239, 7.55e-08), (0.3753, -0.9061, -0.1951), (0.3536, -0.8536, -0.3827), (0.3182, -0.7682, -0.5556), (0.2706, -0.6533, -0.7071), (0.2126, -0.5133, -0.8315), (0.1464, -0.3536, -0.9239), (0.07466, -0.1802, -0.9808), (0.03806, -0.1913, 0.9808), (0.07466, -0.3753, 0.9239), (0.1084, -0.5449, 0.8315), (0.1379, -0.6935, 0.7071), (0.1622, -0.8155, 0.5556), (0.1802, -0.9061, 0.3827), (0.1913, -0.9619, 0.1951), (0.1951, -0.9808, 7.55e-08), (0.1913, -0.9619, -0.1951), (0.1802, -0.9061, -0.3827), (0.1622, -0.8155, -0.5556), (0.1379, -0.6935, -0.7071), (0.1084, -0.5449, -0.8315), (0.07466, -0.3753, -0.9239), (0.03806, -0.1913, -0.9808), (-7.212e-09, -0.1951, 0.9808), (4.122e-08, -0.3827, 0.9239), (2.632e-08, -0.5556, 0.8315), (-2.584e-08, -0.7071, 0.7071), (-8.544e-08, -0.8315, 0.5556), (6.357e-08, -0.9239, 0.3827), (-8.544e-08, -0.9808, 0.1951), (-1.003e-07, -1.0, 7.55e-08), (-8.544e-08, -0.9808, -0.1951), (6.357e-08, -0.9239, -0.3827), (-8.544e-08, -0.8315, -0.5556), (-2.584e-08, -0.7071, -0.7071), (-1.094e-08, -0.5556, -0.8315), (3.964e-09, -0.3827, -0.9239), (3.964e-09, -0.1951, -0.9808), (-0.03806, -0.1913, 0.9808), (-0.07466, -0.3753, 0.9239), (-0.1084, -0.5449, 0.8315), (-0.1379, -0.6935, 0.7071), (-0.1622, -0.8155, 0.5556), (-0.1802, -0.9061, 0.3827), (-0.1913, -0.9619, 0.1951), (-0.1951, -0.9808, 7.55e-08), (-0.1913, -0.9619, -0.1951), (-0.1802, -0.9061, -0.3827), (-0.1622, -0.8155, -0.5556), (-0.1379, -0.6935, -0.7071), (-0.1084, -0.5449, -0.8315), (-0.07466, -0.3753, -0.9239), (-0.03806, -0.1913, -0.9808), (-1.247e-07, -6.269e-07, 1.0), (-0.07466, -0.1802, 0.9808), (-0.1464, -0.3536, 0.9239), (-0.2126, -0.5133, 0.8315), (-0.2706, -0.6533, 0.7071), (-0.3182, -0.7682, 0.5556), (-0.3536, -0.8536, 0.3827), (-0.3753, -0.9061, 0.1951), (-0.3827, -0.9239, 7.55e-08), (-0.3753, -0.9061, -0.1951), (-0.3536, -0.8536, -0.3827), (-0.3182, -0.7682, -0.5556), (-0.2706, -0.6533, -0.7071), (-0.2126, -0.5133, -0.8315), (-0.1464, -0.3536, -0.9239), (-0.07466, -0.1802, -0.9808), (-0.1084, -0.1622, 0.9808), (-0.2126, -0.3182, 0.9239), (-0.3087, -0.4619, 0.8315), (-0.3928, -0.5879, 0.7071), (-0.4619, -0.6913, 0.5556), (-0.5133, -0.7682, 0.3827), (-0.5449, -0.8155, 0.1951), (-0.5556, -0.8315, 7.55e-08), (-0.5449, -0.8155, -0.1951), (-0.5133, -0.7682, -0.3827), (-0.4619, -0.6913, -0.5556), (-0.3928, -0.5879, -0.7071), (-0.3087, -0.4619, -0.8315), (-0.2126, -0.3182, -0.9239), (-0.1084, -0.1622, -0.9808), (-0.1379, -0.138, 0.9808), (-0.2706, -0.2706, 0.9239), (-0.3928, -0.3928, 0.8315), (-0.5, -0.5, 0.7071), (-0.5879, -0.5879, 0.5556), (-0.6533, -0.6533, 0.3827), (-0.6935, -0.6935, 0.1951), (-0.7071, -0.7071, 7.55e-08), (-0.6935, -0.6935, -0.1951), (-0.6533, -0.6533, -0.3827), (-0.5879, -0.5879, -0.5556), (-0.5, -0.5, -0.7071), (-0.3928, -0.3928, -0.8315), (-0.2706, -0.2706, -0.9239), (-0.1379, -0.1379, -0.9808), (-0.1622, -0.1084, 0.9808), (-0.3182, -0.2126, 0.9239), (-0.4619, -0.3087, 0.8315), (-0.5879, -0.3928, 0.7071), (-0.6913, -0.4619, 0.5556), (-0.7682, -0.5133, 0.3827), (-0.8155, -0.5449, 0.1951), (-0.8315, -0.5556, 7.55e-08), (-0.8155, -0.5449, -0.1951), (-0.7682, -0.5133, -0.3827), (-0.6913, -0.4619, -0.5556), (-0.5879, -0.3928, -0.7071), (-0.4619, -0.3087, -0.8315), (-0.3182, -0.2126, -0.9239), (-0.1622, -0.1084, -0.9808), (-0.1802, -0.07466, 0.9808), (-0.3536, -0.1464, 0.9239), (-0.5133, -0.2126, 0.8315), (-0.6533, -0.2706, 0.7071), (-0.7682, -0.3182, 0.5556), (-0.8536, -0.3536, 0.3827), (-0.9061, -0.3753, 0.1951), (-0.9239, -0.3827, 7.55e-08), (-0.9061, -0.3753, -0.1951), (-0.8536, -0.3536, -0.3827), (-0.7682, -0.3182, -0.5556), (-0.6533, -0.2706, -0.7071), (-0.5133, -0.2126, -0.8315), (-0.3536, -0.1464, -0.9239), (-0.1802, -0.07466, -0.9808), (-0.1913, -0.03806, 0.9808), (-0.3753, -0.07466, 0.9239), (-0.5449, -0.1084, 0.8315), (-0.6935, -0.1379, 0.7071), (-0.8155, -0.1622, 0.5556), (-0.9061, -0.1802, 0.3827), (-0.9619, -0.1913, 0.1951), (-0.9808, -0.1951, 7.55e-08), (-0.9619, -0.1913, -0.1951), (-0.9061, -0.1802, -0.3827), (-0.8155, -0.1622, -0.5556), (-0.6935, -0.1379, -0.7071), (-0.5449, -0.1084, -0.8315), (-0.3753, -0.07466, -0.9239), (-0.1913, -0.03806, -0.9808), (-0.1951, -3.117e-07, 0.9808), (-0.3827, -2.819e-07, 0.9239), (-0.5556, -2.819e-07, 0.8315), (-0.7071, -1.851e-07, 0.7071), (-0.8315, -1.404e-07, 0.5556), (-0.9239, -3.192e-07, 0.3827), (-0.9808, -9.567e-08, 0.1951), (-1.0, -1.404e-07, 7.55e-08), (-0.9808, -9.567e-08, -0.1951), (-0.9239, -3.192e-07, -0.3827), (-0.8315, -1.404e-07, -0.5556), (-0.7071, -1.851e-07, -0.7071), (-0.5556, -2.596e-07, -0.8315), (-0.3827, -2.521e-07, -0.9239), (-0.1951, -3.155e-07, -0.9808), (-0.1913, 0.03806, 0.9808), (-0.3753, 0.07466, 0.9239), (-0.5449, 0.1084, 0.8315), (-0.6935, 0.1379, 0.7071), (-0.8155, 0.1622, 0.5556), (-0.9061, 0.1802, 0.3827), (-0.9619, 0.1913, 0.1951), (-0.9808, 0.1951, 7.55e-08), (-0.9619, 0.1913, -0.1951), (-0.9061, 0.1802, -0.3827), (-0.8155, 0.1622, -0.5556), (-0.6935, 0.1379, -0.7071), (-0.5449, 0.1084, -0.8315), (-0.3753, 0.07466, -0.9239), (-0.1913, 0.03806, -0.9808), (-0.1802, 0.07466, 0.9808), (-0.3536, 0.1464, 0.9239), (-0.5133, 0.2126, 0.8315), (-0.6533, 0.2706, 0.7071), (-0.7682, 0.3182, 0.5556), (-0.8536, 0.3536, 0.3827), (-0.9061, 0.3753, 0.1951), (-0.9239, 0.3827, 7.55e-08), (-0.9061, 0.3753, -0.1951), (-0.8536, 0.3536, -0.3827), (-0.7682, 0.3182, -0.5556), (-0.6533, 0.2706, -0.7071), (-0.5133, 0.2126, -0.8315), (-0.3536, 0.1464, -0.9239), (-0.1802, 0.07466, -0.9808), (-0.1622, 0.1084, 0.9808), (-0.3182, 0.2126, 0.9239), (-0.4619, 0.3087, 0.8315), (-0.5879, 0.3928, 0.7071), (-0.6913, 0.4619, 0.5556), (-0.7682, 0.5133, 0.3827), (-0.8155, 0.5449, 0.1951), (-0.8315, 0.5556, 7.55e-08), (-0.8155, 0.5449, -0.1951), (-0.7682, 0.5133, -0.3827), (-0.6913, 0.4619, -0.5556), (-0.5879, 0.3928, -0.7071), (-0.4619, 0.3087, -0.8315), (-0.3182, 0.2126, -0.9239), (-0.1622, 0.1084, -0.9808), (-0.1379, 0.1379, 0.9808), (-0.2706, 0.2706, 0.9239), (-0.3928, 0.3928, 0.8315), (-0.5, 0.5, 0.7071), (-0.5879, 0.5879, 0.5556), (-0.6533, 0.6533, 0.3827), (-0.6935, 0.6935, 0.1951), (-0.7071, 0.7071, 7.55e-08), (-0.6935, 0.6935, -0.1951), (-0.6533, 0.6533, -0.3827), (-0.5879, 0.5879, -0.5556), (-0.5, 0.5, -0.7071), (-0.3928, 0.3928, -0.8315), (-0.2706, 0.2706, -0.9239), (-0.1379, 0.1379, -0.9808), (-0.1084, 0.1622, 0.9808), (-0.2126, 0.3182, 0.9239), (-0.3087, 0.4619, 0.8315), (-0.3928, 0.5879, 0.7071), (-0.4619, 0.6913, 0.5556), (-0.5133, 0.7682, 0.3827), (-0.5449, 0.8155, 0.1951), (-0.5556, 0.8315, 7.55e-08), (-0.5449, 0.8155, -0.1951), (-0.5133, 0.7682, -0.3827), (-0.4619, 0.6913, -0.5556), (-0.3928, 0.5879, -0.7071), (-0.3087, 0.4619, -0.8315), (-0.2126, 0.3182, -0.9239), (-0.1084, 0.1622, -0.9808), (-0.07466, 0.1802, 0.9808), (-0.1464, 0.3536, 0.9239), (-0.2126, 0.5133, 0.8315), (-0.2706, 0.6533, 0.7071), (-0.3182, 0.7682, 0.5556), (-0.3536, 0.8536, 0.3827), (-0.3753, 0.9061, 0.1951), (-0.3827, 0.9239, 7.55e-08), (-0.3753, 0.9061, -0.1951), (-0.3536, 0.8536, -0.3827), (-0.3182, 0.7682, -0.5556), (-0.2706, 0.6533, -0.7071), (-0.2126, 0.5133, -0.8315), (-0.1464, 0.3536, -0.9239), (-0.07466, 0.1802, -0.9808), (-0.03806, 0.1913, 0.9808), (-0.07466, 0.3753, 0.9239), (-0.1084, 0.5449, 0.8315), (-0.1379, 0.6935, 0.7071), (-0.1622, 0.8155, 0.5556), (-0.1802, 0.9061, 0.3827), (-0.1913, 0.9619, 0.1951), (-0.1951, 0.9808, 7.55e-08), (-0.1913, 0.9619, -0.1951), (-0.1802, 0.9061, -0.3827), (-0.1622, 0.8155, -0.5556), (-0.1379, 0.6935, -0.7071), (-0.1084, 0.5449, -0.8315), (-0.07466, 0.3753, -0.9239), (-0.03806, 0.1913, -0.9808), (3.749e-08, 0.1951, 0.9808), (7.847e-08, 0.3827, 0.9239), (1.083e-07, 0.5556, 0.8315), (1.53e-07, 0.7071, 0.7071), (2.722e-07, 0.8315, 0.5556), (6.357e-08, 0.9239, 0.3827), (2.573e-07, 0.9808, 0.1951), (2.722e-07, 1.0, 7.55e-08), (2.573e-07, 0.9808, -0.1951), (6.357e-08, 0.9239, -0.3827), (2.722e-07, 0.8315, -0.5556), (1.53e-07, 0.7071, -0.7071), (1.232e-07, 0.5556, -0.8315), (7.847e-08, 0.3827, -0.9239), (1.514e-08, 0.1951, -0.9808)], [], [(474, 473, 7, 8), (467, 256, 1), (0, 481, 15), (475, 474, 8, 9), (468, 467, 1, 2), (476, 475, 9, 10), (469, 468, 2, 3), (477, 476, 10, 11), (470, 469, 3, 4), (478, 477, 11, 12), (471, 470, 4, 5), (479, 478, 12, 13), (472, 471, 5, 6), (480, 479, 13, 14), (473, 472, 6, 7), (481, 480, 14, 15), (7, 6, 21, 22), (15, 14, 29, 30), (8, 7, 22, 23), (1, 256, 16), (0, 15, 30), (9, 8, 23, 24), (2, 1, 16, 17), (10, 9, 24, 25), (3, 2, 17, 18), (11, 10, 25, 26), (4, 3, 18, 19), (12, 11, 26, 27), (5, 4, 19, 20), (13, 12, 27, 28), (6, 5, 20, 21), (14, 13, 28, 29), (26, 25, 40, 41), (19, 18, 33, 34), (27, 26, 41, 42), (20, 19, 34, 35), (28, 27, 42, 43), (21, 20, 35, 36), (29, 28, 43, 44), (22, 21, 36, 37), (30, 29, 44, 45), (23, 22, 37, 38), (16, 256, 31), (0, 30, 45), (24, 23, 38, 39), (17, 16, 31, 32), (25, 24, 39, 40), (18, 17, 32, 33), (45, 44, 59, 60), (38, 37, 52, 53), (31, 256, 46), (0, 45, 60), (39, 38, 53, 54), (32, 31, 46, 47), (40, 39, 54, 55), (33, 32, 47, 48), (41, 40, 55, 56), (34, 33, 48, 49), (42, 41, 56, 57), (35, 34, 49, 50), (43, 42, 57, 58), (36, 35, 50, 51), (44, 43, 58, 59), (37, 36, 51, 52), (49, 48, 63, 64), (57, 56, 71, 72), (50, 49, 64, 65), (58, 57, 72, 73), (51, 50, 65, 66), (59, 58, 73, 74), (52, 51, 66, 67), (60, 59, 74, 75), (53, 52, 67, 68), (46, 256, 61), (0, 60, 75), (54, 53, 68, 69), (47, 46, 61, 62), (55, 54, 69, 70), (48, 47, 62, 63), (56, 55, 70, 71), (68, 67, 82, 83), (61, 256, 76), (0, 75, 90), (69, 68, 83, 84), (62, 61, 76, 77), (70, 69, 84, 85), (63, 62, 77, 78), (71, 70, 85, 86), (64, 63, 78, 79), (72, 71, 86, 87), (65, 64, 79, 80), (73, 72, 87, 88), (66, 65, 80, 81), (74, 73, 88, 89), (67, 66, 81, 82), (75, 74, 89, 90), (87, 86, 101, 102), (80, 79, 94, 95), (88, 87, 102, 103), (81, 80, 95, 96), (89, 88, 103, 104), (82, 81, 96, 97), (90, 89, 104, 105), (83, 82, 97, 98), (76, 256, 91), (0, 90, 105), (84, 83, 98, 99), (77, 76, 91, 92), (85, 84, 99, 100), (78, 77, 92, 93), (86, 85, 100, 101), (79, 78, 93, 94), (0, 105, 120), (99, 98, 113, 114), (92, 91, 106, 107), (100, 99, 114, 115), (93, 92, 107, 108), (101, 100, 115, 116), (94, 93, 108, 109), (102, 101, 116, 117), (95, 94, 109, 110), (103, 102, 117, 118), (96, 95, 110, 111), (104, 103, 118, 119), (97, 96, 111, 112), (105, 104, 119, 120), (98, 97, 112, 113), (91, 256, 106), (118, 117, 132, 133), (111, 110, 125, 126), (119, 118, 133, 134), (112, 111, 126, 127), (120, 119, 134, 135), (113, 112, 127, 128), (106, 256, 121), (0, 120, 135), (114, 113, 128, 129), (107, 106, 121, 122), (115, 114, 129, 130), (108, 107, 122, 123), (116, 115, 130, 131), (109, 108, 123, 124), (117, 116, 131, 132), (110, 109, 124, 125), (122, 121, 136, 137), (130, 129, 144, 145), (123, 122, 137, 138), (131, 130, 145, 146), (124, 123, 138, 139), (132, 131, 146, 147), (125, 124, 139, 140), (133, 132, 147, 148), (126, 125, 140, 141), (134, 133, 148, 149), (127, 126, 141, 142), (135, 134, 149, 150), (128, 127, 142, 143), (121, 256, 136), (0, 135, 150), (129, 128, 143, 144), (141, 140, 155, 156), (149, 148, 163, 164), (142, 141, 156, 157), (150, 149, 164, 165), (143, 142, 157, 158), (136, 256, 151), (0, 150, 165), (144, 143, 158, 159), (137, 136, 151, 152), (145, 144, 159, 160), (138, 137, 152, 153), (146, 145, 160, 161), (139, 138, 153, 154), (147, 146, 161, 162), (140, 139, 154, 155), (148, 147, 162, 163), (160, 159, 174, 175), (153, 152, 167, 168), (161, 160, 175, 176), (154, 153, 168, 169), (162, 161, 176, 177), (155, 154, 169, 170), (163, 162, 177, 178), (156, 155, 170, 171), (164, 163, 178, 179), (157, 156, 171, 172), (165, 164, 179, 180), (158, 157, 172, 173), (151, 256, 166), (0, 165, 180), (159, 158, 173, 174), (152, 151, 166, 167), (179, 178, 193, 194), (172, 171, 186, 187), (180, 179, 194, 195), (173, 172, 187, 188), (166, 256, 181), (0, 180, 195), (174, 173, 188, 189), (167, 166, 181, 182), (175, 174, 189, 190), (168, 167, 182, 183), (176, 175, 190, 191), (169, 168, 183, 184), (177, 176, 191, 192), (170, 169, 184, 185), (178, 177, 192, 193), (171, 170, 185, 186), (183, 182, 197, 198), (191, 190, 205, 206), (184, 183, 198, 199), (192, 191, 206, 207), (185, 184, 199, 200), (193, 192, 207, 208), (186, 185, 200, 201), (194, 193, 208, 209), (187, 186, 201, 202), (195, 194, 209, 210), (188, 187, 202, 203), (181, 256, 196), (0, 195, 210), (189, 188, 203, 204), (182, 181, 196, 197), (190, 189, 204, 205), (202, 201, 216, 217), (210, 209, 224, 225), (203, 202, 217, 218), (196, 256, 211), (0, 210, 225), (204, 203, 218, 219), (197, 196, 211, 212), (205, 204, 219, 220), (198, 197, 212, 213), (206, 205, 220, 221), (199, 198, 213, 214), (207, 206, 221, 222), (200, 199, 214, 215), (208, 207, 222, 223), (201, 200, 215, 216), (209, 208, 223, 224), (221, 220, 235, 236), (214, 213, 228, 229), (222, 221, 236, 237), (215, 214, 229, 230), (223, 222, 237, 238), (216, 215, 230, 231), (224, 223, 238, 239), (217, 216, 231, 232), (225, 224, 239, 240), (218, 217, 232, 233), (211, 256, 226), (0, 225, 240), (219, 218, 233, 234), (212, 211, 226, 227), (220, 219, 234, 235), (213, 212, 227, 228), (240, 239, 254, 255), (233, 232, 247, 248), (226, 256, 241), (0, 240, 255), (234, 233, 248, 249), (227, 226, 241, 242), (235, 234, 249, 250), (228, 227, 242, 243), (236, 235, 250, 251), (229, 228, 243, 244), (237, 236, 251, 252), (230, 229, 244, 245), (238, 237, 252, 253), (231, 230, 245, 246), (239, 238, 253, 254), (232, 231, 246, 247), (252, 251, 267, 268), (245, 244, 260, 261), (253, 252, 268, 269), (246, 245, 261, 262), (254, 253, 269, 270), (247, 246, 262, 263), (255, 254, 270, 271), (248, 247, 263, 264), (241, 256, 257), (0, 255, 271), (249, 248, 264, 265), (242, 241, 257, 258), (250, 249, 265, 266), (243, 242, 258, 259), (251, 250, 266, 267), (244, 243, 259, 260), (257, 256, 272), (0, 271, 286), (265, 264, 279, 280), (258, 257, 272, 273), (266, 265, 280, 281), (259, 258, 273, 274), (267, 266, 281, 282), (260, 259, 274, 275), (268, 267, 282, 283), (261, 260, 275, 276), (269, 268, 283, 284), (262, 261, 276, 277), (270, 269, 284, 285), (263, 262, 277, 278), (271, 270, 285, 286), (264, 263, 278, 279), (276, 275, 290, 291), (284, 283, 298, 299), (277, 276, 291, 292), (285, 284, 299, 300), (278, 277, 292, 293), (286, 285, 300, 301), (279, 278, 293, 294), (272, 256, 287), (0, 286, 301), (280, 279, 294, 295), (273, 272, 287, 288), (281, 280, 295, 296), (274, 273, 288, 289), (282, 281, 296, 297), (275, 274, 289, 290), (283, 282, 297, 298), (295, 294, 309, 310), (288, 287, 302, 303), (296, 295, 310, 311), (289, 288, 303, 304), (297, 296, 311, 312), (290, 289, 304, 305), (298, 297, 312, 313), (291, 290, 305, 306), (299, 298, 313, 314), (292, 291, 306, 307), (300, 299, 314, 315), (293, 292, 307, 308), (301, 300, 315, 316), (294, 293, 308, 309), (287, 256, 302), (0, 301, 316), (314, 313, 328, 329), (307, 306, 321, 322), (315, 314, 329, 330), (308, 307, 322, 323), (316, 315, 330, 331), (309, 308, 323, 324), (302, 256, 317), (0, 316, 331), (310, 309, 324, 325), (303, 302, 317, 318), (311, 310, 325, 326), (304, 303, 318, 319), (312, 311, 326, 327), (305, 304, 319, 320), (313, 312, 327, 328), (306, 305, 320, 321), (318, 317, 332, 333), (326, 325, 340, 341), (319, 318, 333, 334), (327, 326, 341, 342), (320, 319, 334, 335), (328, 327, 342, 343), (321, 320, 335, 336), (329, 328, 343, 344), (322, 321, 336, 337), (330, 329, 344, 345), (323, 322, 337, 338), (331, 330, 345, 346), (324, 323, 338, 339), (317, 256, 332), (0, 331, 346), (325, 324, 339, 340), (337, 336, 351, 352), (345, 344, 359, 360), (338, 337, 352, 353), (346, 345, 360, 361), (339, 338, 353, 354), (332, 256, 347), (0, 346, 361), (340, 339, 354, 355), (333, 332, 347, 348), (341, 340, 355, 356), (334, 333, 348, 349), (342, 341, 356, 357), (335, 334, 349, 350), (343, 342, 357, 358), (336, 335, 350, 351), (344, 343, 358, 359), (356, 355, 370, 371), (349, 348, 363, 364), (357, 356, 371, 372), (350, 349, 364, 365), (358, 357, 372, 373), (351, 350, 365, 366), (359, 358, 373, 374), (352, 351, 366, 367), (360, 359, 374, 375), (353, 352, 367, 368), (361, 360, 375, 376), (354, 353, 368, 369), (347, 256, 362), (0, 361, 376), (355, 354, 369, 370), (348, 347, 362, 363), (375, 374, 389, 390), (368, 367, 382, 383), (376, 375, 390, 391), (369, 368, 383, 384), (362, 256, 377), (0, 376, 391), (370, 369, 384, 385), (363, 362, 377, 378), (371, 370, 385, 386), (364, 363, 378, 379), (372, 371, 386, 387), (365, 364, 379, 380), (373, 372, 387, 388), (366, 365, 380, 381), (374, 373, 388, 389), (367, 366, 381, 382), (387, 386, 401, 402), (380, 379, 394, 395), (388, 387, 402, 403), (381, 380, 395, 396), (389, 388, 403, 404), (382, 381, 396, 397), (390, 389, 404, 405), (383, 382, 397, 398), (391, 390, 405, 406), (384, 383, 398, 399), (377, 256, 392), (0, 391, 406), (385, 384, 399, 400), (378, 377, 392, 393), (386, 385, 400, 401), (379, 378, 393, 394), (406, 405, 420, 421), (399, 398, 413, 414), (392, 256, 407), (0, 406, 421), (400, 399, 414, 415), (393, 392, 407, 408), (401, 400, 415, 416), (394, 393, 408, 409), (402, 401, 416, 417), (395, 394, 409, 410), (403, 402, 417, 418), (396, 395, 410, 411), (404, 403, 418, 419), (397, 396, 411, 412), (405, 404, 419, 420), (398, 397, 412, 413), (410, 409, 424, 425), (418, 417, 432, 433), (411, 410, 425, 426), (419, 418, 433, 434), (412, 411, 426, 427), (420, 419, 434, 435), (413, 412, 427, 428), (421, 420, 435, 436), (414, 413, 428, 429), (407, 256, 422), (0, 421, 436), (415, 414, 429, 430), (408, 407, 422, 423), (416, 415, 430, 431), (409, 408, 423, 424), (417, 416, 431, 432), (429, 428, 443, 444), (422, 256, 437), (0, 436, 451), (430, 429, 444, 445), (423, 422, 437, 438), (431, 430, 445, 446), (424, 423, 438, 439), (432, 431, 446, 447), (425, 424, 439, 440), (433, 432, 447, 448), (426, 425, 440, 441), (434, 433, 448, 449), (427, 426, 441, 442), (435, 434, 449, 450), (428, 427, 442, 443), (436, 435, 450, 451), (448, 447, 462, 463), (441, 440, 455, 456), (449, 448, 463, 464), (442, 441, 456, 457), (450, 449, 464, 465), (443, 442, 457, 458), (451, 450, 465, 466), (444, 443, 458, 459), (437, 256, 452), (0, 451, 466), (445, 444, 459, 460), (438, 437, 452, 453), (446, 445, 460, 461), (439, 438, 453, 454), (447, 446, 461, 462), (440, 439, 454, 455), (452, 256, 467), (0, 466, 481), (460, 459, 474, 475), (453, 452, 467, 468), (461, 460, 475, 476), (454, 453, 468, 469), (462, 461, 476, 477), (455, 454, 469, 470), (463, 462, 477, 478), (456, 455, 470, 471), (464, 463, 478, 479), (457, 456, 471, 472), (465, 464, 479, 480), (458, 457, 472, 473), (466, 465, 480, 481), (459, 458, 473, 474)])
me_sphere.polygons.foreach_set('use_smooth', [True] * 512)
me_sphere.materials.append(mat_material_005)
me_sphere.use_remesh_preserve_volume = False
me_sphere.use_remesh_preserve_attributes = False
me_sphere.use_mirror_vertex_groups = False
me_sphere.update()
me_plane = bpy.data.meshes.new('Plane')
me_plane.from_pydata([(-1.0, -1.0, 0.0), (1.0, -1.0, 0.0), (-1.0, 1.0, 0.0), (1.0, 1.0, 0.0)], [], [(0, 1, 3, 2)])
me_plane.use_remesh_preserve_volume = False
me_plane.use_remesh_preserve_attributes = False
me_plane.use_mirror_vertex_groups = False
me_plane.update()
me_cylinder_004 = bpy.data.meshes.new('Cylinder.004')
me_cylinder_004.from_pydata([(0.0, 1.0, -0.1), (0.0, 1.0, 0.1), (0.09802, 0.9952, -0.1), (0.09802, 0.9952, 0.1), (0.1951, 0.9808, -0.1), (0.1951, 0.9808, 0.1), (0.2903, 0.9569, -0.1), (0.2903, 0.9569, 0.1), (0.3827, 0.9239, -0.1), (0.3827, 0.9239, 0.1), (0.4714, 0.8819, -0.1), (0.4714, 0.8819, 0.1), (0.5556, 0.8315, -0.1), (0.5556, 0.8315, 0.1), (0.6344, 0.773, -0.1), (0.6344, 0.773, 0.1), (0.7071, 0.7071, -0.1), (0.7071, 0.7071, 0.1), (0.773, 0.6344, -0.1), (0.773, 0.6344, 0.1), (0.8315, 0.5556, -0.1), (0.8315, 0.5556, 0.1), (0.8819, 0.4714, -0.1), (0.8819, 0.4714, 0.1), (0.9239, 0.3827, -0.1), (0.9239, 0.3827, 0.1), (0.9569, 0.2903, -0.1), (0.9569, 0.2903, 0.1), (0.9808, 0.1951, -0.1), (0.9808, 0.1951, 0.1), (0.9952, 0.09802, -0.1), (0.9952, 0.09802, 0.1), (1.0, -1.629e-07, -0.1), (1.0, -1.629e-07, 0.1), (0.9952, -0.09802, -0.1), (0.9952, -0.09802, 0.1), (0.9808, -0.1951, -0.1), (0.9808, -0.1951, 0.1), (0.9569, -0.2903, -0.1), (0.9569, -0.2903, 0.1), (0.9239, -0.3827, -0.1), (0.9239, -0.3827, 0.1), (0.8819, -0.4714, -0.1), (0.8819, -0.4714, 0.1), (0.8315, -0.5556, -0.1), (0.8315, -0.5556, 0.1), (0.773, -0.6344, -0.1), (0.773, -0.6344, 0.1), (0.7071, -0.7071, -0.1), (0.7071, -0.7071, 0.1), (0.6344, -0.773, -0.1), (0.6344, -0.773, 0.1), (0.5556, -0.8315, -0.1), (0.5556, -0.8315, 0.1), (0.4714, -0.8819, -0.1), (0.4714, -0.8819, 0.1), (0.3827, -0.9239, -0.1), (0.3827, -0.9239, 0.1), (0.2903, -0.9569, -0.1), (0.2903, -0.9569, 0.1), (0.1951, -0.9808, -0.1), (0.1951, -0.9808, 0.1), (0.09802, -0.9952, -0.1), (0.09802, -0.9952, 0.1), (-8.027e-07, -1.0, -0.1), (-8.027e-07, -1.0, 0.1), (-0.09802, -0.9952, -0.1), (-0.09802, -0.9952, 0.1), (-0.1951, -0.9808, -0.1), (-0.1951, -0.9808, 0.1), (-0.2903, -0.9569, -0.1), (-0.2903, -0.9569, 0.1), (-0.3827, -0.9239, -0.1), (-0.3827, -0.9239, 0.1), (-0.4714, -0.8819, -0.1), (-0.4714, -0.8819, 0.1), (-0.5556, -0.8315, -0.1), (-0.5556, -0.8315, 0.1), (-0.6344, -0.773, -0.1), (-0.6344, -0.773, 0.1), (-0.7071, -0.7071, -0.1), (-0.7071, -0.7071, 0.1), (-0.773, -0.6344, -0.1), (-0.773, -0.6344, 0.1), (-0.8315, -0.5556, -0.1), (-0.8315, -0.5556, 0.1), (-0.8819, -0.4714, -0.1), (-0.8819, -0.4714, 0.1), (-0.9239, -0.3827, -0.1), (-0.9239, -0.3827, 0.1), (-0.9569, -0.2903, -0.1), (-0.9569, -0.2903, 0.1), (-0.9808, -0.1951, -0.1), (-0.9808, -0.1951, 0.1), (-0.9952, -0.09802, -0.1), (-0.9952, -0.09802, 0.1), (-1.0, -4.649e-07, -0.1), (-1.0, -4.649e-07, 0.1), (-0.9952, 0.09802, -0.1), (-0.9952, 0.09802, 0.1), (-0.9808, 0.1951, -0.1), (-0.9808, 0.1951, 0.1), (-0.9569, 0.2903, -0.1), (-0.9569, 0.2903, 0.1), (-0.9239, 0.3827, -0.1), (-0.9239, 0.3827, 0.1), (-0.8819, 0.4714, -0.1), (-0.8819, 0.4714, 0.1), (-0.8315, 0.5556, -0.1), (-0.8315, 0.5556, 0.1), (-0.773, 0.6344, -0.1), (-0.773, 0.6344, 0.1), (-0.7071, 0.7071, -0.1), (-0.7071, 0.7071, 0.1), (-0.6344, 0.773, -0.1), (-0.6344, 0.773, 0.1), (-0.5556, 0.8315, -0.1), (-0.5556, 0.8315, 0.1), (-0.4714, 0.8819, -0.1), (-0.4714, 0.8819, 0.1), (-0.3827, 0.9239, -0.1), (-0.3827, 0.9239, 0.1), (-0.2903, 0.9569, -0.1), (-0.2903, 0.9569, 0.1), (-0.1951, 0.9808, -0.1), (-0.1951, 0.9808, 0.1), (-0.09802, 0.9952, -0.1), (-0.09802, 0.9952, 0.1), (0.1051, -0.9684, 0.3), (0.1051, -0.9684, 0.5), (0.1138, -1.049, 0.3), (0.1138, -1.049, 0.5), (-0.1051, -0.9684, 0.3), (-0.1051, -0.9684, 0.5), (-0.1138, -1.049, 0.3), (-0.1138, -1.049, 0.5), (0.2763, -0.6476, 0.3), (0.2763, -0.6476, 0.5), (0.308, -0.7219, 0.3), (0.308, -0.7219, 0.5), (-0.05438, -0.975, 0.3), (-0.05438, -0.975, 0.5), (0.03038, -0.9661, 0.3), (0.03038, -0.9661, 0.5), (0.2913, -0.5675, 0.3), (0.2913, -0.5675, 0.5), (0.3282, -0.6393, 0.3), (0.3282, -0.6393, 0.5), (-0.4844, -0.846, 0.3), (-0.4844, -0.846, 0.5), (-0.5245, -0.916, 0.3), (-0.5245, -0.916, 0.5), (-0.6539, -0.7211, 0.3), (-0.6539, -0.7211, 0.5), (-0.7082, -0.7809, 0.3), (-0.7082, -0.7809, 0.5), (-0.157, -0.6855, 0.3), (-0.157, -0.6855, 0.5), (-0.1749, -0.7642, 0.3), (-0.1749, -0.7642, 0.5), (-0.6174, -0.7571, 0.3), (-0.6174, -0.7571, 0.5), (-0.5429, -0.799, 0.3), (-0.5429, -0.799, 0.5), (-0.09815, -0.631, 0.3), (-0.09815, -0.631, 0.5), (-0.1104, -0.7107, 0.3), (-0.1104, -0.7107, 0.5), (-0.8881, -0.3994, 0.3), (-0.8881, -0.3994, 0.5), (-0.9617, -0.4325, 0.3), (-0.9617, -0.4325, 0.5), (-0.9527, -0.1989, 0.3), (-0.9527, -0.1989, 0.5), (-1.032, -0.2154, 0.3), (-1.032, -0.2154, 0.5), (-0.5296, -0.4622, 0.3), (-0.5296, -0.4622, 0.5), (-0.5904, -0.5153, 0.3), (-0.5904, -0.5153, 0.5), (-0.9455, -0.2499, 0.3), (-0.9455, -0.2499, 0.5), (-0.9089, -0.3275, 0.3), (-0.9089, -0.3275, 0.5), (-0.4507, -0.4537, 0.3), (-0.4507, -0.4537, 0.5), (-0.5076, -0.5109, 0.3), (-0.5076, -0.5109, 0.5), (-0.9528, 0.1985, 0.3), (-0.9528, 0.1985, 0.5), (-1.032, 0.2149, 0.3), (-1.032, 0.2149, 0.5), (-0.8883, 0.3991, 0.3), (-0.8883, 0.3991, 0.5), (-0.9619, 0.4321, 0.3), (-0.9619, 0.4321, 0.5), (-0.7004, -0.06294, 0.3), (-0.7004, -0.06294, 0.5), (-0.7807, -0.07006, 0.3), (-0.7807, -0.07006, 0.5), (-0.9111, 0.3531, 0.3), (-0.9111, 0.3531, 0.5), (-0.9285, 0.2693, 0.3), (-0.9285, 0.2693, 0.5), (-0.6301, -0.1022, 0.3), (-0.6301, -0.1022, 0.5), (-0.7098, -0.115, 0.3), (-0.7098, -0.115, 0.5), (-0.6542, 0.7208, 0.3), (-0.6542, 0.7208, 0.5), (-0.7085, 0.7806, 0.3), (-0.7085, 0.7806, 0.5), (-0.4848, 0.8458, 0.3), (-0.4848, 0.8458, 0.5), (-0.5249, 0.9158, 0.3), (-0.5249, 0.9158, 0.5), (-0.6042, 0.3611, 0.3), (-0.6042, 0.3611, 0.5), (-0.6735, 0.4026, 0.3), (-0.6735, 0.4026, 0.5), (-0.5293, 0.8206, 0.3), (-0.5293, 0.8206, 0.5), (-0.5933, 0.7641, 0.3), (-0.5933, 0.7641, 0.5), (-0.5694, 0.2876, 0.3), (-0.5694, 0.2876, 0.5), (-0.6414, 0.324, 0.3), (-0.6414, 0.324, 0.5), (-0.1056, 0.9683, 0.3), (-0.1056, 0.9683, 0.5), (-0.1142, 1.049, 0.3), (-0.1142, 1.049, 0.5), (0.1047, 0.9684, 0.3), (0.1047, 0.9684, 0.5), (0.1133, 1.049, 0.3), (0.1133, 1.049, 0.5), (-0.2766, 0.6475, 0.3), (-0.2766, 0.6475, 0.5), (-0.3083, 0.7217, 0.3), (-0.3083, 0.7217, 0.5), (0.05397, 0.975, 0.3), (0.05397, 0.975, 0.5), (-0.03078, 0.9661, 0.3), (-0.03078, 0.9661, 0.5), (-0.2915, 0.5674, 0.3), (-0.2915, 0.5674, 0.5), (-0.3285, 0.6392, 0.3), (-0.3285, 0.6392, 0.5), (0.484, 0.8461, 0.3), (0.484, 0.8461, 0.5), (0.5241, 0.9162, 0.3), (0.5241, 0.9162, 0.5), (0.6536, 0.7214, 0.3), (0.6536, 0.7214, 0.5), (0.7078, 0.7812, 0.3), (0.7078, 0.7812, 0.5), (0.1567, 0.6855, 0.3), (0.1567, 0.6855, 0.5), (0.1746, 0.7642, 0.3), (0.1746, 0.7642, 0.5), (0.6171, 0.7574, 0.3), (0.6171, 0.7574, 0.5), (0.5426, 0.7992, 0.3), (0.5426, 0.7992, 0.5), (0.09789, 0.631, 0.3), (0.09789, 0.631, 0.5), (0.1101, 0.7108, 0.3), (0.1101, 0.7108, 0.5), (0.8879, 0.3998, 0.3), (0.8879, 0.3998, 0.5), (0.9615, 0.4329, 0.3), (0.9615, 0.4329, 0.5), (0.9527, 0.1993, 0.3), (0.9527, 0.1993, 0.5), (1.032, 0.2158, 0.3), (1.032, 0.2158, 0.5), (0.5294, 0.4625, 0.3), (0.5294, 0.4625, 0.5), (0.5902, 0.5156, 0.3), (0.5902, 0.5156, 0.5), (0.9454, 0.2503, 0.3), (0.9454, 0.2503, 0.5), (0.9088, 0.3279, 0.3), (0.9088, 0.3279, 0.5), (0.4505, 0.4539, 0.3), (0.4505, 0.4539, 0.5), (0.5074, 0.5111, 0.3), (0.5074, 0.5111, 0.5), (0.9529, -0.1981, 0.3), (0.9529, -0.1981, 0.5), (1.032, -0.2145, 0.3), (1.032, -0.2145, 0.5), (0.8885, -0.3987, 0.3), (0.8885, -0.3987, 0.5), (0.9621, -0.4318, 0.3), (0.9621, -0.4318, 0.5), (0.7003, 0.06324, 0.3), (0.7003, 0.06324, 0.5), (0.7807, 0.07039, 0.3), (0.7807, 0.07039, 0.5), (0.9112, -0.3527, 0.3), (0.9112, -0.3527, 0.5), (0.9287, -0.2689, 0.3), (0.9287, -0.2689, 0.5), (0.6301, 0.1025, 0.3), (0.6301, 0.1025, 0.5), (0.7097, 0.1153, 0.3), (0.7097, 0.1153, 0.5), (0.6546, -0.7205, 0.3), (0.6546, -0.7205, 0.5), (0.7088, -0.7803, 0.3), (0.7088, -0.7803, 0.5), (0.4851, -0.8456, 0.3), (0.4851, -0.8456, 0.5), (0.5253, -0.9156, 0.3), (0.5253, -0.9156, 0.5), (0.6044, -0.3609, 0.3), (0.6044, -0.3609, 0.5), (0.6737, -0.4023, 0.3), (0.6737, -0.4023, 0.5), (0.5297, -0.8203, 0.3), (0.5297, -0.8203, 0.5), (0.5936, -0.7639, 0.3), (0.5936, -0.7639, 0.5), (0.5695, -0.2873, 0.3), (0.5695, -0.2873, 0.5), (0.6415, -0.3237, 0.3), (0.6415, -0.3237, 0.5), (0.106, -0.9683, 0.3), (0.106, -0.9683, 0.5), (0.1146, -1.049, 0.3), (0.1146, -1.049, 0.5), (-0.1043, -0.9684, 0.3), (-0.1043, -0.9684, 0.5), (-0.1129, -1.049, 0.3), (-0.1129, -1.049, 0.5), (0.2768, -0.6474, 0.3), (0.2768, -0.6474, 0.5), (0.3086, -0.7216, 0.3), (0.3086, -0.7216, 0.5), (-0.05357, -0.975, 0.3), (-0.05357, -0.975, 0.5), (0.03119, -0.966, 0.3), (0.03119, -0.966, 0.5), (0.2918, -0.5673, 0.3), (0.2918, -0.5673, 0.5), (0.3287, -0.639, 0.3), (0.3287, -0.639, 0.5)], [], [(0, 1, 3, 2), (2, 3, 5, 4), (4, 5, 7, 6), (6, 7, 9, 8), (8, 9, 11, 10), (10, 11, 13, 12), (12, 13, 15, 14), (14, 15, 17, 16), (16, 17, 19, 18), (18, 19, 21, 20), (20, 21, 23, 22), (22, 23, 25, 24), (24, 25, 27, 26), (26, 27, 29, 28), (28, 29, 31, 30), (30, 31, 33, 32), (32, 33, 35, 34), (34, 35, 37, 36), (36, 37, 39, 38), (38, 39, 41, 40), (40, 41, 43, 42), (42, 43, 45, 44), (44, 45, 47, 46), (46, 47, 49, 48), (48, 49, 51, 50), (50, 51, 53, 52), (52, 53, 55, 54), (54, 55, 57, 56), (56, 57, 59, 58), (58, 59, 61, 60), (60, 61, 63, 62), (62, 63, 65, 64), (64, 65, 67, 66), (66, 67, 69, 68), (68, 69, 71, 70), (70, 71, 73, 72), (72, 73, 75, 74), (74, 75, 77, 76), (76, 77, 79, 78), (78, 79, 81, 80), (80, 81, 83, 82), (82, 83, 85, 84), (84, 85, 87, 86), (86, 87, 89, 88), (88, 89, 91, 90), (90, 91, 93, 92), (92, 93, 95, 94), (94, 95, 97, 96), (96, 97, 99, 98), (98, 99, 101, 100), (100, 101, 103, 102), (102, 103, 105, 104), (104, 105, 107, 106), (106, 107, 109, 108), (108, 109, 111, 110), (110, 111, 113, 112), (112, 113, 115, 114), (114, 115, 117, 116), (116, 117, 119, 118), (118, 119, 121, 120), (120, 121, 123, 122), (122, 123, 125, 124), (3, 1, 127, 125, 123, 121, 119, 117, 115, 113, 111, 109, 107, 105, 103, 101, 99, 97, 95, 93, 91, 89, 87, 85, 83, 81, 79, 77, 75, 73, 71, 69, 67, 65, 63, 61, 59, 57, 55, 53, 51, 49, 47, 45, 43, 41, 39, 37, 35, 33, 31, 29, 27, 25, 23, 21, 19, 17, 15, 13, 11, 9, 7, 5), (124, 125, 127, 126), (126, 127, 1, 0), (0, 2, 4, 6, 8, 10, 12, 14, 16, 18, 20, 22, 24, 26, 28, 30, 32, 34, 36, 38, 40, 42, 44, 46, 48, 50, 52, 54, 56, 58, 60, 62, 64, 66, 68, 70, 72, 74, 76, 78, 80, 82, 84, 86, 88, 90, 92, 94, 96, 98, 100, 102, 104, 106, 108, 110, 112, 114, 116, 118, 120, 122, 124, 126), (128, 129, 131, 130), (130, 131, 135, 134), (134, 135, 133, 132), (132, 133, 129, 128), (130, 134, 132, 128), (135, 131, 129, 133), (137, 139, 147, 145), (138, 139, 143, 142), (142, 143, 141, 140), (140, 141, 137, 136), (138, 142, 140, 136), (143, 139, 137, 141), (144, 145, 147, 146), (138, 136, 144, 146), (139, 138, 146, 147), (136, 137, 145, 144), (148, 149, 151, 150), (150, 151, 155, 154), (154, 155, 153, 152), (152, 153, 149, 148), (150, 154, 152, 148), (155, 151, 149, 153), (157, 159, 167, 165), (158, 159, 163, 162), (162, 163, 161, 160), (160, 161, 157, 156), (158, 162, 160, 156), (163, 159, 157, 161), (164, 165, 167, 166), (158, 156, 164, 166), (159, 158, 166, 167), (156, 157, 165, 164), (168, 169, 171, 170), (170, 171, 175, 174), (174, 175, 173, 172), (172, 173, 169, 168), (170, 174, 172, 168), (175, 171, 169, 173), (177, 179, 187, 185), (178, 179, 183, 182), (182, 183, 181, 180), (180, 181, 177, 176), (178, 182, 180, 176), (183, 179, 177, 181), (184, 185, 187, 186), (178, 176, 184, 186), (179, 178, 186, 187), (176, 177, 185, 184), (188, 189, 191, 190), (190, 191, 195, 194), (194, 195, 193, 192), (192, 193, 189, 188), (190, 194, 192, 188), (195, 191, 189, 193), (197, 199, 207, 205), (198, 199, 203, 202), (202, 203, 201, 200), (200, 201, 197, 196), (198, 202, 200, 196), (203, 199, 197, 201), (204, 205, 207, 206), (198, 196, 204, 206), (199, 198, 206, 207), (196, 197, 205, 204), (208, 209, 211, 210), (210, 211, 215, 214), (214, 215, 213, 212), (212, 213, 209, 208), (210, 214, 212, 208), (215, 211, 209, 213), (217, 219, 227, 225), (218, 219, 223, 222), (222, 223, 221, 220), (220, 221, 217, 216), (218, 222, 220, 216), (223, 219, 217, 221), (224, 225, 227, 226), (218, 216, 224, 226), (219, 218, 226, 227), (216, 217, 225, 224), (228, 229, 231, 230), (230, 231, 235, 234), (234, 235, 233, 232), (232, 233, 229, 228), (230, 234, 232, 228), (235, 231, 229, 233), (237, 239, 247, 245), (238, 239, 243, 242), (242, 243, 241, 240), (240, 241, 237, 236), (238, 242, 240, 236), (243, 239, 237, 241), (244, 245, 247, 246), (238, 236, 244, 246), (239, 238, 246, 247), (236, 237, 245, 244), (248, 249, 251, 250), (250, 251, 255, 254), (254, 255, 253, 252), (252, 253, 249, 248), (250, 254, 252, 248), (255, 251, 249, 253), (257, 259, 267, 265), (258, 259, 263, 262), (262, 263, 261, 260), (260, 261, 257, 256), (258, 262, 260, 256), (263, 259, 257, 261), (264, 265, 267, 266), (258, 256, 264, 266), (259, 258, 266, 267), (256, 257, 265, 264), (268, 269, 271, 270), (270, 271, 275, 274), (274, 275, 273, 272), (272, 273, 269, 268), (270, 274, 272, 268), (275, 271, 269, 273), (277, 279, 287, 285), (278, 279, 283, 282), (282, 283, 281, 280), (280, 281, 277, 276), (278, 282, 280, 276), (283, 279, 277, 281), (284, 285, 287, 286), (278, 276, 284, 286), (279, 278, 286, 287), (276, 277, 285, 284), (288, 289, 291, 290), (290, 291, 295, 294), (294, 295, 293, 292), (292, 293, 289, 288), (290, 294, 292, 288), (295, 291, 289, 293), (297, 299, 307, 305), (298, 299, 303, 302), (302, 303, 301, 300), (300, 301, 297, 296), (298, 302, 300, 296), (303, 299, 297, 301), (304, 305, 307, 306), (298, 296, 304, 306), (299, 298, 306, 307), (296, 297, 305, 304), (308, 309, 311, 310), (310, 311, 315, 314), (314, 315, 313, 312), (312, 313, 309, 308), (310, 314, 312, 308), (315, 311, 309, 313), (317, 319, 327, 325), (318, 319, 323, 322), (322, 323, 321, 320), (320, 321, 317, 316), (318, 322, 320, 316), (323, 319, 317, 321), (324, 325, 327, 326), (318, 316, 324, 326), (319, 318, 326, 327), (316, 317, 325, 324), (328, 329, 331, 330), (330, 331, 335, 334), (334, 335, 333, 332), (332, 333, 329, 328), (330, 334, 332, 328), (335, 331, 329, 333), (337, 339, 347, 345), (338, 339, 343, 342), (342, 343, 341, 340), (340, 341, 337, 336), (338, 342, 340, 336), (343, 339, 337, 341), (344, 345, 347, 346), (338, 336, 344, 346), (339, 338, 346, 347), (336, 337, 345, 344)])
me_cylinder_004.polygons.foreach_set('material_index', [0, 0, 0, 0, 0, 0, 0, 0, 0, 0, 0, 0, 0, 0, 0, 0, 0, 0, 0, 0, 0, 0, 0, 0, 0, 0, 0, 0, 0, 0, 0, 0, 0, 0, 0, 0, 0, 0, 0, 0, 0, 0, 0, 0, 0, 0, 0, 0, 0, 0, 0, 0, 0, 0, 0, 0, 0, 0, 0, 0, 0, 0, 0, 0, 0, 0, 1, 1, 1, 1, 1, 1, 1, 1, 1, 1, 1, 1, 1, 1, 1, 1, 1, 1, 1, 1, 1, 1, 1, 1, 1, 1, 1, 1, 1, 1, 1, 1, 1, 1, 1, 1, 1, 1, 1, 1, 1, 1, 1, 1, 1, 1, 1, 1, 1, 1, 1, 1, 1, 1, 1, 1, 1, 1, 1, 1, 1, 1, 1, 1, 1, 1, 1, 1, 1, 1, 1, 1, 1, 1, 1, 1, 1, 1, 1, 1, 1, 1, 1, 1, 1, 1, 1, 1, 1, 1, 1, 1, 1, 1, 1, 1, 1, 1, 1, 1, 1, 1, 1, 1, 1, 1, 1, 1, 1, 1, 1, 1, 1, 1, 1, 1, 1, 1, 1, 1, 1, 1, 1, 1, 1, 1, 1, 1, 1, 1, 1, 1, 1, 1, 1, 1, 1, 1, 1, 1, 1, 1, 1, 1, 1, 1, 1, 1, 1, 1, 1, 1, 1, 1, 1, 1, 1, 1, 1, 1, 1, 1, 1, 1, 1, 1, 1, 1, 1, 1, 1, 1, 1, 1, 1, 1])
me_cylinder_004.materials.append(mat_green)
me_cylinder_004.materials.append(mat_material_003)
me_cylinder_004.use_remesh_preserve_volume = False
me_cylinder_004.use_remesh_preserve_attributes = False
me_cylinder_004.use_mirror_vertex_groups = False
me_cylinder_004.update()

# ---- curves / text
cu_beziercircle = bpy.data.curves.new('BezierCircle', 'CURVE')
cu_beziercircle.dimensions = '3D'
_sp = cu_beziercircle.splines.new('BEZIER'); _sp.bezier_points.add(3)
_sp.bezier_points.foreach_set('co', [-1.0, 0.0, 0.0, 0.0, 1.0, 0.0, 1.0, 0.0, 0.0, 0.0, -1.0, 0.0])
_sp.bezier_points.foreach_set('handle_left', [-1.0, -0.5521, 0.0, -0.5521, 1.0, 0.0, 1.0, 0.5521, 0.0, 0.5521, -1.0, 0.0])
_sp.bezier_points.foreach_set('handle_right', [-1.0, 0.5521, 0.0, 0.5521, 1.0, 0.0, 1.0, -0.5521, 0.0, -0.5521, -1.0, 0.0])
for _p, _l, _r in zip(_sp.bezier_points, ['AUTO', 'AUTO', 'AUTO', 'AUTO'], ['AUTO', 'AUTO', 'AUTO', 'AUTO']): _p.handle_left_type = _l; _p.handle_right_type = _r
_sp.order_u = 0
_sp.order_v = 0
_sp.use_cyclic_u = True
cu_beziercircle.use_path = True
cu_beziercircle.use_path_clamp = True
cu_beziercircle.bevel_resolution = 0
cu_beziercircle.fill_mode = 'HALF'

# ---- objects
ob_beziercircle = bpy.data.objects.new('BezierCircle', cu_beziercircle)
ob_cube = bpy.data.objects.new('Cube', me_cube_001)
ob_cylinder = bpy.data.objects.new('Cylinder', me_cylinder_001)
ob_cylinder_003 = bpy.data.objects.new('Cylinder.003', me_cylinder_005)
ob_cube_001 = bpy.data.objects.new('Cube.001', me_cube_003)
ob_cube_004 = bpy.data.objects.new('Cube.004', me_cube_006)
ob_cube_003 = bpy.data.objects.new('Cube.003', me_cube_005)
ob_cube_002 = bpy.data.objects.new('Cube.002', me_cube_004)
ob_cylinder_001 = bpy.data.objects.new('Cylinder.001', me_cylinder_003)
ob_sphere = bpy.data.objects.new('Sphere', me_sphere)
ob_sun = bpy.data.objects.new('Sun', light_sun)
ob_plane = bpy.data.objects.new('Plane', me_plane)
ob_cylinder_002 = bpy.data.objects.new('Cylinder.002', me_cylinder_004)
ob_camera = bpy.data.objects.new('Camera', cam_camera)

# ---- transforms, parenting, visibility, modifiers, constraints
ob_beziercircle.location = (0.0, 0.0, 0.5)
ob_beziercircle.scale = (0.8219, 0.8219, 0.8219)
ob_beziercircle.lineart.crease_threshold = 0.0
ob_cube.location = (0.0, 0.0, 0.4)
ob_cube.scale = (0.8897, 1.0, 1.0)
ob_cube.lineart.crease_threshold = 0.0
_m = ob_cube.modifiers.new('Array', 'ARRAY')
_m.count = 11
_m.use_constant_offset = True
_m.constant_offset_displace = (0.58, 0.0, 0.0)
_m.use_relative_offset = False
_m.relative_offset_displace = (2.0, 0.0, 0.0)
_m = ob_cube.modifiers.new('Curve', 'CURVE')
_m.object = ob_beziercircle
ob_cylinder.location = (0.0, 0.0, 0.0)
ob_cylinder.lineart.crease_threshold = 0.0
ob_cylinder_003.location = (0.0, -0.7, 0.0)
ob_cylinder_003.lineart.crease_threshold = 0.0
ob_cube_001.location = (-0.03743, 0.2215, 0.0)
ob_cube_001.scale = (0.1725, 0.3556, 0.1725)
ob_cube_001.lineart.crease_threshold = 0.0
_m = ob_cube_001.modifiers.new('Subsurf', 'SUBSURF')
_m.uv_smooth = 'PRESERVE_CORNERS'
_m.quality = 2
_m.show_only_control_edges = False
ob_cube_004.parent = ob_cube_001
ob_cube_004.matrix_parent_inverse = Matrix(((5.694, 0.0, 0.0, -0.01591), (0.0, 2.763, 0.0, -0.02316), (0.0, 0.0, 5.694, 0.0), (0.0, 0.0, 0.0, 1.0)))
ob_cube_004.location = (-0.2487, 0.1202, 0.0)
ob_cube_004.scale = (0.1339, 0.2759, 0.1339)
ob_cube_004.lineart.crease_threshold = 0.0
_m = ob_cube_004.modifiers.new('Subsurf', 'SUBSURF')
_m.uv_smooth = 'PRESERVE_CORNERS'
_m.quality = 2
_m.show_only_control_edges = False
ob_cube_003.parent = ob_cube_001
ob_cube_003.matrix_parent_inverse = Matrix(((5.694, 0.0, 0.0, -0.01591), (0.0, 2.763, 0.0, -0.02316), (0.0, 0.0, 5.694, 0.0), (0.0, 0.0, 0.0, 1.0)))
ob_cube_003.location = (0.07825, -0.8076, 0.0)
ob_cube_003.rotation_euler = (0.0, -0.0, -0.3136)
ob_cube_003.scale = (0.04727, 0.1158, 0.04727)
ob_cube_003.lineart.crease_threshold = 0.0
ob_cube_002.parent = ob_cube_001
ob_cube_002.matrix_parent_inverse = Matrix(((5.694, 0.0, 0.0, -0.01591), (0.0, 2.763, 0.0, -0.02316), (0.0, 0.0, 5.694, 0.0), (0.0, 0.0, 0.0, 1.0)))
ob_cube_002.location = (0.0531, -0.5058, 0.0)
ob_cube_002.rotation_euler = (0.0, -0.0, 0.2096)
ob_cube_002.scale = (0.1145, 0.2359, 0.1145)
ob_cube_002.lineart.crease_threshold = 0.0
_m = ob_cube_002.modifiers.new('Subsurf', 'SUBSURF')
_m.uv_smooth = 'PRESERVE_CORNERS'
_m.quality = 2
_m.show_only_control_edges = False
ob_cylinder_001.parent = ob_cube_001
ob_cylinder_001.matrix_parent_inverse = Matrix(((5.694, 0.0, 0.0, -0.01591), (0.0, 2.763, 0.0, -0.02316), (0.0, 0.0, 5.694, 0.0), (0.0, 0.0, 0.0, 1.0)))
ob_cylinder_001.location = (0.06937, 0.8738, 0.0)
ob_cylinder_001.rotation_euler = (1.571, -0.0, 0.0)
ob_cylinder_001.scale = (0.1865, 0.1865, 0.1865)
ob_cylinder_001.lineart.crease_threshold = 0.0
ob_sphere.parent = ob_cube_001
ob_sphere.matrix_parent_inverse = Matrix(((5.694, 0.0, 0.0, -0.01591), (0.0, 2.763, 0.0, -0.02316), (0.0, 0.0, 5.694, 0.0), (0.0, 0.0, 0.0, 1.0)))
ob_sphere.location = (0.06027, 0.5432, 0.0)
ob_sphere.scale = (0.2104, 0.2104, 0.2104)
ob_sphere.lineart.crease_threshold = 0.0
ob_sun.location = (0.0, 0.0, 0.0)
ob_sun.lineart.crease_threshold = 0.0
ob_plane.location = (0.0, 0.0, 0.0)
ob_plane.lineart.crease_threshold = 0.0
ob_cylinder_002.location = (0.0, -0.7, -0.3)
ob_cylinder_002.scale = (0.33, 0.33, 0.33)
ob_cylinder_002.lineart.crease_threshold = 0.0
ob_camera.location = (0.0, 0.0, 10.0)
ob_camera.lock_rotations_4d = False
ob_camera.empty_display_type = 'ARROWS'
ob_camera.color = (0.0, 0.0, 0.0, 0.0)
ob_camera.display_type = 'WIRE'
ob_camera.lineart.crease_threshold = 0.0

# ---- collection membership
col_collection_1.objects.link(ob_beziercircle)
col_collection_1.objects.link(ob_cube)
col_collection_1.objects.link(ob_cylinder)
col_collection_2.objects.link(ob_cylinder_003)
col_collection_2.objects.link(ob_cube_001)
col_collection_2.objects.link(ob_cube_004)
col_collection_2.objects.link(ob_cube_003)
col_collection_2.objects.link(ob_cube_002)
col_collection_2.objects.link(ob_cylinder_001)
col_collection_2.objects.link(ob_sphere)
col_collection_3.objects.link(ob_sun)
col_collection_4.objects.link(ob_plane)
col_collection_5.objects.link(ob_cylinder_002)
col_collection_11.objects.link(ob_camera)

# ---- scene / render settings (as saved in the file)
scene.camera = ob_camera
scene.frame_start = 1; scene.frame_end = 250; scene.frame_set(1)
scene.render.engine = 'BLENDER_EEVEE_NEXT'
scene.render.resolution_x = 1024
scene.render.resolution_y = 1024
scene.render.dither_intensity = 0.0
scene.cycles.use_denoising = False
scene.cycles.samples = 128
scene.cycles.sampling_pattern = 'TABULATED_SOBOL'
scene.cycles.use_adaptive_sampling = False
scene.cycles.use_light_tree = False
scene.cycles.blur_glossy = 0.0
scene.cycles.sample_clamp_indirect = 0.0
scene.view_settings.view_transform = 'Standard'
bpy.context.view_layer.update()
